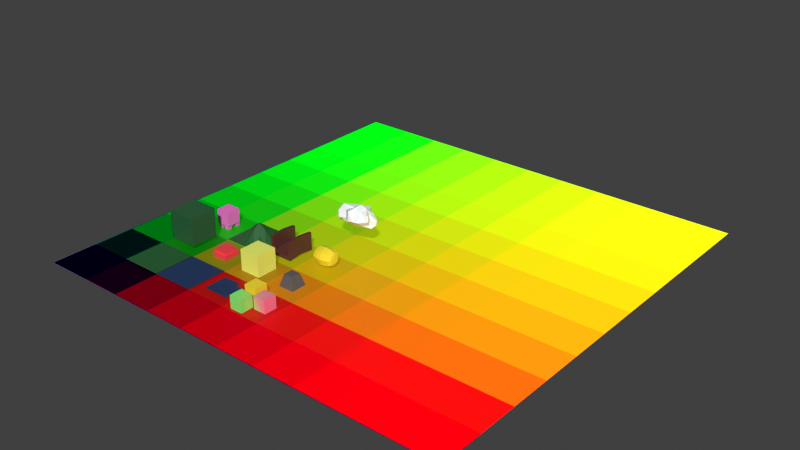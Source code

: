# Source: toxic-assets.blend  (saved by Blender 2.82.7; exported with 4.5.12 LTS)
import bpy
from mathutils import Matrix  # noqa: F401  (used for matrix-valued properties, if any)

bpy.ops.wm.read_factory_settings(use_empty=True)
scene = bpy.context.scene
scene.name = 'Scene'

# ---- collections
col_main = bpy.data.collections.new('Main'); scene.collection.children.link(col_main)

# ---- materials (node trees are filled in below, after node groups)
mat_material_001 = bpy.data.materials.new('Material.001')
mat_material_001.use_transparent_shadow = False
mat_vertex_color = bpy.data.materials.new('vertex_color')
mat_vertex_color.use_transparent_shadow = False

# ---- material node trees
mat_material_001.use_nodes = True; mat_material_001.node_tree.nodes.clear()
_N = mat_material_001.node_tree.nodes; _L = mat_material_001.node_tree.links
n0 = _N.new('ShaderNodeOutputMaterial'); n0.name = 'Material Output'; n0.location = (300, 300)
n1 = _N.new('ShaderNodeBsdfPrincipled'); n1.name = 'Principled BSDF'; n1.location = (10, 300)
n1.distribution = 'GGX'
n1.subsurface_method = 'BURLEY'
n1.inputs[3].default_value = 1.45
n1.inputs[28].default_value = 1.0
n2 = _N.new('ShaderNodeAttribute'); n2.name = 'Attribute'; n2.location = (-1637, 198)
n3 = _N.new('ShaderNodeObjectInfo'); n3.name = 'Object Info'; n3.location = (-1757, 225)
n4 = _N.new('ShaderNodeMath'); n4.name = 'Math'; n4.location = (-1427, 273)
n4.inputs[2].default_value = 0.0
n5 = _N.new('ShaderNodeNewGeometry'); n5.name = 'Geometry'; n5.location = (-1458, 176)
n6 = _N.new('ShaderNodeMath'); n6.name = 'Math.006'; n6.location = (-461, 229)
n6.operation = 'DIVIDE'
n6.inputs[1].default_value = 10.0
n6.inputs[2].default_value = 0.0
n7 = _N.new('ShaderNodeSeparateXYZ'); n7.name = 'Separate XYZ'; n7.location = (-1269, 162)
n8 = _N.new('ShaderNodeMath'); n8.name = 'Math.008'; n8.location = (-1051, 282)
n8.operation = 'DIVIDE'
n8.inputs[1].default_value = 3.0
n8.inputs[2].default_value = 0.0
n9 = _N.new('ShaderNodeMath'); n9.name = 'Math.003'; n9.location = (-1132, -30)
n9.operation = 'DIVIDE'
n9.inputs[1].default_value = 3.0
n9.inputs[2].default_value = 0.0
n10 = _N.new('ShaderNodeMath'); n10.name = 'Math.001'; n10.location = (-941, -17)
n10.inputs[2].default_value = 0.0
n11 = _N.new('ShaderNodeMath'); n11.name = 'Math.004'; n11.location = (-735, -44)
n11.operation = 'FLOOR'
n11.inputs[1].default_value = 5.0
n11.inputs[2].default_value = 0.0
n12 = _N.new('ShaderNodeMath'); n12.name = 'Math.007'; n12.location = (-732, 199)
n12.operation = 'FLOOR'
n12.inputs[1].default_value = 5.0
n12.inputs[2].default_value = 0.0
n13 = _N.new('ShaderNodeMath'); n13.name = 'Math.002'; n13.location = (-408, 498)
n13.inputs[2].default_value = 0.0
n14 = _N.new('ShaderNodeMath'); n14.name = 'Math.005'; n14.location = (-444, -22)
n14.operation = 'DIVIDE'
n14.inputs[1].default_value = 10.0
n14.inputs[2].default_value = 0.0
n15 = _N.new('ShaderNodeCombineColor'); n15.name = 'Combine RGB'; n15.location = (-204, 241)
n16 = _N.new('ShaderNodeMath'); n16.name = 'Math.009'; n16.location = (-891, 284)
n16.inputs[2].default_value = 0.0
_L.new(n1.outputs[0], n0.inputs[0])
_L.new(n5.outputs[0], n7.inputs[0])
_L.new(n15.outputs[0], n1.inputs[0])
_L.new(n11.outputs[0], n14.inputs[0])
_L.new(n14.outputs[0], n15.inputs[1])
_L.new(n7.outputs[1], n9.inputs[0])
_L.new(n9.outputs[0], n10.inputs[0])
_L.new(n10.outputs[0], n11.inputs[0])
_L.new(n12.outputs[0], n6.inputs[0])
_L.new(n8.outputs[0], n16.inputs[0])
_L.new(n16.outputs[0], n12.inputs[0])
_L.new(n6.outputs[0], n15.inputs[0])
_L.new(n7.outputs[0], n8.inputs[0])
_L.new(n15.outputs[0], n1.inputs[27])
n0.is_active_output = True
mat_vertex_color.use_nodes = True; mat_vertex_color.node_tree.nodes.clear()
_N = mat_vertex_color.node_tree.nodes; _L = mat_vertex_color.node_tree.links
n0 = _N.new('ShaderNodeOutputMaterial'); n0.name = 'Material Output'; n0.location = (300, 300)
n1 = _N.new('ShaderNodeBsdfPrincipled'); n1.name = 'Principled BSDF'; n1.location = (10, 300)
n1.distribution = 'GGX'
n1.subsurface_method = 'BURLEY'
n1.inputs[3].default_value = 1.45
n1.inputs[27].default_value = (0.0, 0.0, 0.0, 1.0)
n1.inputs[28].default_value = 1.0
n2 = _N.new('ShaderNodeVertexColor'); n2.name = 'Vertex Color'; n2.location = (-307, 173)
_L.new(n1.outputs[0], n0.inputs[0])
_L.new(n2.outputs[0], n1.inputs[0])
n0.is_active_output = True

# ---- world
world_world = bpy.data.worlds.new('World'); scene.world = world_world
world_world.use_nodes = True; world_world.node_tree.nodes.clear()
_N = world_world.node_tree.nodes; _L = world_world.node_tree.links
n0 = _N.new('ShaderNodeOutputWorld'); n0.name = 'World Output'; n0.location = (300, 300)
n1 = _N.new('ShaderNodeBackground'); n1.name = 'Background'; n1.location = (10, 300)
n1.inputs[0].default_value = (0.05088, 0.05088, 0.05088, 1.0)
_L.new(n1.outputs[0], n0.inputs[0])
n0.is_active_output = True
world_world.color = (0.05088, 0.05088, 0.05088)
world_world.use_sun_shadow = False
world_world.sun_shadow_jitter_overblur = 0.0

# ---- meshes
me_plane = bpy.data.meshes.new('Plane')
me_plane.from_pydata([(-1.0, -1.0, 0.0), (1.0, -1.0, 0.0), (-1.0, 1.0, 0.0), (1.0, 1.0, 0.0)], [], [(0, 1, 3, 2)])
_uv = me_plane.uv_layers.new(name='UVMap')
_uv.uv.foreach_set('vector', [0.0, 0.0, 1.0, 0.0, 1.0, 1.0, 0.0, 1.0])
me_plane.materials.append(mat_material_001)
me_plane.use_remesh_fix_poles = True
me_plane.use_remesh_preserve_attributes = False
me_plane.use_mirror_vertex_groups = False
me_plane.update()
me_cube = bpy.data.meshes.new('Cube')
me_cube.from_pydata([(0.7591, 0.8103, 0.553), (0.7591, 0.8103, -0.9612), (0.7591, -0.7039, 0.553), (0.7591, -0.7039, -0.9612), (-0.7551, 0.8103, 0.553), (-0.7551, 0.8103, -0.9612), (-0.7551, -0.7039, 0.553), (-0.7551, -0.7039, -0.9612), (0.245, 1.125, 0.02654), (0.245, 1.125, -0.4348), (0.245, 0.6633, 0.02654), (0.245, 0.6633, -0.4348), (-0.2163, 1.125, 0.02654), (-0.2163, 1.125, -0.4348), (-0.2163, 0.6633, 0.02654), (-0.2163, 0.6633, -0.4348)], [], [(0, 4, 6, 2), (3, 2, 6, 7), (7, 6, 4, 5), (5, 1, 3, 7), (1, 0, 2, 3), (5, 4, 0, 1), (8, 12, 14, 10), (11, 10, 14, 15), (15, 14, 12, 13), (13, 9, 11, 15), (9, 8, 10, 11), (13, 12, 8, 9)])
_uv = me_cube.uv_layers.new(name='UVMap')
_uv.uv.foreach_set('vector', [0.625, 0.5, 0.875, 0.5, 0.875, 0.75, 0.625, 0.75, 0.375, 0.75, 0.625, 0.75, 0.625, 1.0, 0.375, 1.0, 0.375, 0.0, 0.625, 0.0, 0.625, 0.25, 0.375, 0.25, 0.125, 0.5, 0.375, 0.5, 0.375, 0.75, 0.125, 0.75, 0.375, 0.5, 0.625, 0.5, 0.625, 0.75, 0.375, 0.75, 0.375, 0.25, 0.625, 0.25, 0.625, 0.5, 0.375, 0.5, 0.625, 0.5, 0.875, 0.5, 0.875, 0.75, 0.625, 0.75, 0.375, 0.75, 0.625, 0.75, 0.625, 1.0, 0.375, 1.0, 0.375, 0.0, 0.625, 0.0, 0.625, 0.25, 0.375, 0.25, 0.125, 0.5, 0.375, 0.5, 0.375, 0.75, 0.125, 0.75, 0.375, 0.5, 0.625, 0.5, 0.625, 0.75, 0.375, 0.75, 0.375, 0.25, 0.625, 0.25, 0.625, 0.5, 0.375, 0.5])
_ca = me_cube.color_attributes.new('Col', 'BYTE_COLOR', 'CORNER')
_ca.data.foreach_set('color', [0.9131, 1.0, 0.1683, 1.0, 0.9131, 1.0, 0.1683, 1.0, 0.9131, 1.0, 0.1683, 1.0, 0.9131, 1.0, 0.1683, 1.0, 0.9131, 1.0, 0.1683, 1.0, 0.9131, 1.0, 0.1683, 1.0, 0.9131, 1.0, 0.1683, 1.0, 0.9131, 1.0, 0.1683, 1.0, 0.9131, 1.0, 0.1683, 1.0, 0.9131, 1.0, 0.1683, 1.0, 0.9131, 1.0, 0.1683, 1.0, 0.9131, 1.0, 0.1683, 1.0, 0.9131, 1.0, 0.1683, 1.0, 0.9131, 1.0, 0.1683, 1.0, 0.9131, 1.0, 0.1683, 1.0, 0.9131, 1.0, 0.1683, 1.0, 0.9131, 1.0, 0.1683, 1.0, 0.9131, 1.0, 0.1683, 1.0, 0.9131, 1.0, 0.1683, 1.0, 0.9131, 1.0, 0.1683, 1.0, 0.9131, 1.0, 0.1683, 1.0, 0.9131, 1.0, 0.1683, 1.0, 0.9131, 1.0, 0.1683, 1.0, 0.9131, 1.0, 0.1683, 1.0, 0.9131, 1.0, 0.1683, 1.0, 0.9131, 1.0, 0.1683, 1.0, 0.9131, 1.0, 0.1683, 1.0, 0.9131, 1.0, 0.1683, 1.0, 0.9131, 1.0, 0.1683, 1.0, 0.9131, 1.0, 0.1683, 1.0, 0.9131, 1.0, 0.1683, 1.0, 0.9131, 1.0, 0.1683, 1.0, 0.9131, 1.0, 0.1683, 1.0, 0.9131, 1.0, 0.1683, 1.0, 0.9131, 1.0, 0.1683, 1.0, 0.9131, 1.0, 0.1683, 1.0, 0.9131, 1.0, 0.1683, 1.0, 0.9131, 1.0, 0.1683, 1.0, 0.9131, 1.0, 0.1683, 1.0, 0.9131, 1.0, 0.1683, 1.0, 0.9131, 1.0, 0.1683, 1.0, 0.9131, 1.0, 0.1683, 1.0, 0.9131, 1.0, 0.1683, 1.0, 0.9131, 1.0, 0.1683, 1.0, 0.9131, 1.0, 0.1683, 1.0, 0.9131, 1.0, 0.1683, 1.0, 0.9131, 1.0, 0.1683, 1.0, 0.9131, 1.0, 0.1683, 1.0])
me_cube.materials.append(mat_vertex_color)
me_cube.use_remesh_preserve_volume = False
me_cube.use_remesh_preserve_attributes = False
me_cube.use_mirror_vertex_groups = False
me_cube.update()
me_cube_001 = bpy.data.meshes.new('Cube.001')
me_cube_001.from_pydata([(0.3374, 0.3374, -0.1335), (0.5709, 0.5709, -0.977), (0.3374, -0.3374, -0.1335), (0.5709, -0.5709, -0.977), (-0.3374, 0.3374, -0.1335), (-0.5709, 0.5709, -0.977), (-0.3374, -0.3374, -0.1335), (-0.5709, -0.5709, -0.977)], [], [(0, 4, 6, 2), (3, 2, 6, 7), (7, 6, 4, 5), (5, 1, 3, 7), (1, 0, 2, 3), (5, 4, 0, 1)])
_uv = me_cube_001.uv_layers.new(name='UVMap')
_uv.uv.foreach_set('vector', [0.625, 0.5, 0.875, 0.5, 0.875, 0.75, 0.625, 0.75, 0.375, 0.75, 0.625, 0.75, 0.625, 1.0, 0.375, 1.0, 0.375, 0.0, 0.625, 0.0, 0.625, 0.25, 0.375, 0.25, 0.125, 0.5, 0.375, 0.5, 0.375, 0.75, 0.125, 0.75, 0.375, 0.5, 0.625, 0.5, 0.625, 0.75, 0.375, 0.75, 0.375, 0.25, 0.625, 0.25, 0.625, 0.5, 0.375, 0.5])
_ca = me_cube_001.color_attributes.new('Col', 'BYTE_COLOR', 'CORNER')
_ca.data.foreach_set('color', [0.117, 0.1144, 0.1195, 1.0, 0.117, 0.1144, 0.1195, 1.0, 0.117, 0.1144, 0.1195, 1.0, 0.117, 0.1144, 0.1195, 1.0, 0.117, 0.1144, 0.1195, 1.0, 0.117, 0.1144, 0.1195, 1.0, 0.117, 0.1144, 0.1195, 1.0, 0.117, 0.1144, 0.1195, 1.0, 0.117, 0.1144, 0.1195, 1.0, 0.117, 0.1144, 0.1195, 1.0, 0.117, 0.1144, 0.1195, 1.0, 0.117, 0.1144, 0.1195, 1.0, 0.117, 0.1144, 0.1195, 1.0, 0.117, 0.1144, 0.1195, 1.0, 0.117, 0.1144, 0.1195, 1.0, 0.117, 0.1144, 0.1195, 1.0, 0.117, 0.1144, 0.1195, 1.0, 0.117, 0.1144, 0.1195, 1.0, 0.117, 0.1144, 0.1195, 1.0, 0.117, 0.1144, 0.1195, 1.0, 0.117, 0.1144, 0.1195, 1.0, 0.117, 0.1144, 0.1195, 1.0, 0.117, 0.1144, 0.1195, 1.0, 0.117, 0.1144, 0.1195, 1.0])
me_cube_001.materials.append(mat_vertex_color)
me_cube_001.use_remesh_preserve_volume = False
me_cube_001.use_remesh_preserve_attributes = False
me_cube_001.use_mirror_vertex_groups = False
me_cube_001.update()
me_cube_002 = bpy.data.meshes.new('Cube.002')
me_cube_002.from_pydata([(1.0, 1.011, -0.5808), (1.0, -0.9891, -0.5808), (1.0, 1.011, 1.419), (1.0, -0.9891, 1.419), (-1.0, 1.011, -0.5808), (-1.0, -0.9891, -0.5808), (-1.0, 1.011, 1.419), (-1.0, -0.9891, 1.419), (0.321, 0.3156, -0.996), (0.321, -0.2938, -0.996), (0.321, 0.3156, -0.3867), (0.321, -0.2938, -0.3867), (-0.2884, 0.3156, -0.996), (-0.2884, -0.2938, -0.996), (-0.2884, 0.3156, -0.3867), (-0.2884, -0.2938, -0.3867)], [], [(0, 4, 6, 2), (3, 2, 6, 7), (7, 6, 4, 5), (5, 1, 3, 7), (1, 0, 2, 3), (5, 4, 0, 1), (8, 12, 14, 10), (11, 10, 14, 15), (15, 14, 12, 13), (13, 9, 11, 15), (9, 8, 10, 11), (13, 12, 8, 9)])
_uv = me_cube_002.uv_layers.new(name='UVMap')
_uv.uv.foreach_set('vector', [0.625, 0.5, 0.875, 0.5, 0.875, 0.75, 0.625, 0.75, 0.375, 0.75, 0.625, 0.75, 0.625, 1.0, 0.375, 1.0, 0.375, 0.0, 0.625, 0.0, 0.625, 0.25, 0.375, 0.25, 0.125, 0.5, 0.375, 0.5, 0.375, 0.75, 0.125, 0.75, 0.375, 0.5, 0.625, 0.5, 0.625, 0.75, 0.375, 0.75, 0.375, 0.25, 0.625, 0.25, 0.625, 0.5, 0.375, 0.5, 0.625, 0.5, 0.875, 0.5, 0.875, 0.75, 0.625, 0.75, 0.375, 0.75, 0.625, 0.75, 0.625, 1.0, 0.375, 1.0, 0.375, 0.0, 0.625, 0.0, 0.625, 0.25, 0.375, 0.25, 0.125, 0.5, 0.375, 0.5, 0.375, 0.75, 0.125, 0.75, 0.375, 0.5, 0.625, 0.5, 0.625, 0.75, 0.375, 0.75, 0.375, 0.25, 0.625, 0.25, 0.625, 0.5, 0.375, 0.5])
_ca = me_cube_002.color_attributes.new('Col', 'BYTE_COLOR', 'CORNER')
_ca.data.foreach_set('color', [0.02624, 0.1195, 0.04231, 1.0, 0.02624, 0.1195, 0.04231, 1.0, 0.02624, 0.1195, 0.04231, 1.0, 0.02624, 0.1195, 0.04231, 1.0, 0.02624, 0.1195, 0.04231, 1.0, 0.02624, 0.1195, 0.04231, 1.0, 0.02624, 0.1195, 0.04231, 1.0, 0.02624, 0.1195, 0.04231, 1.0, 0.02624, 0.1195, 0.04231, 1.0, 0.02624, 0.1195, 0.04231, 1.0, 0.02624, 0.1195, 0.04231, 1.0, 0.02624, 0.1195, 0.04231, 1.0, 0.02624, 0.1195, 0.04231, 1.0, 0.02624, 0.1195, 0.04231, 1.0, 0.02624, 0.1195, 0.04231, 1.0, 0.02624, 0.1195, 0.04231, 1.0, 0.02624, 0.1195, 0.04231, 1.0, 0.02624, 0.1195, 0.04231, 1.0, 0.02624, 0.1195, 0.04231, 1.0, 0.02624, 0.1195, 0.04231, 1.0, 0.02624, 0.1195, 0.04231, 1.0, 0.02624, 0.1195, 0.04231, 1.0, 0.02624, 0.1195, 0.04231, 1.0, 0.02624, 0.1195, 0.04231, 1.0, 0.1195, 0.02122, 0.01444, 1.0, 0.1195, 0.02122, 0.01444, 1.0, 0.02624, 0.1195, 0.04231, 1.0, 0.02624, 0.1195, 0.04231, 1.0, 0.02624, 0.1195, 0.04231, 1.0, 0.02624, 0.1195, 0.04231, 1.0, 0.02624, 0.1195, 0.04231, 1.0, 0.02624, 0.1195, 0.04231, 1.0, 0.02624, 0.1195, 0.04231, 1.0, 0.02624, 0.1195, 0.04231, 1.0, 0.1195, 0.02122, 0.01444, 1.0, 0.1195, 0.02122, 0.01444, 1.0, 0.1195, 0.02122, 0.01444, 1.0, 0.1195, 0.02122, 0.01444, 1.0, 0.02624, 0.1195, 0.04231, 1.0, 0.02624, 0.1195, 0.04231, 1.0, 0.1195, 0.02122, 0.01444, 1.0, 0.1195, 0.02122, 0.01444, 1.0, 0.02624, 0.1195, 0.04231, 1.0, 0.02624, 0.1195, 0.04231, 1.0, 0.1195, 0.02122, 0.01444, 1.0, 0.1195, 0.02122, 0.01444, 1.0, 0.1195, 0.02122, 0.01444, 1.0, 0.1195, 0.02122, 0.01444, 1.0])
me_cube_002.materials.append(mat_vertex_color)
me_cube_002.use_remesh_preserve_volume = False
me_cube_002.use_remesh_preserve_attributes = False
me_cube_002.use_mirror_vertex_groups = False
me_cube_002.update()
me_cube_003 = bpy.data.meshes.new('Cube.003')
me_cube_003.from_pydata([(0.5725, 0.5725, -0.605), (0.5725, 0.5725, -0.9927), (0.5725, -0.5725, -0.605), (0.5725, -0.5725, -0.9927), (-0.5725, 0.5725, -0.605), (-0.5725, 0.5725, -0.9927), (-0.5725, -0.5725, -0.605), (-0.5725, -0.5725, -0.9927), (-0.4929, -0.4929, -0.7507), (-0.4929, -0.4929, -0.4169), (-0.4929, 0.4929, -0.7507), (-0.4929, 0.4929, -0.4169), (0.4929, -0.4929, -0.7507), (0.4929, -0.4929, -0.4169), (0.4929, 0.4929, -0.7507), (0.4929, 0.4929, -0.4169)], [], [(0, 4, 6, 2), (3, 2, 6, 7), (7, 6, 4, 5), (5, 1, 3, 7), (1, 0, 2, 3), (5, 4, 0, 1), (10, 14, 12, 8), (12, 13, 9, 8), (15, 11, 9, 13), (8, 9, 11, 10), (14, 15, 13, 12), (10, 11, 15, 14)])
_uv = me_cube_003.uv_layers.new(name='UVMap')
_uv.uv.foreach_set('vector', [0.625, 0.5, 0.875, 0.5, 0.875, 0.75, 0.625, 0.75, 0.375, 0.75, 0.625, 0.75, 0.625, 1.0, 0.375, 1.0, 0.375, 0.0, 0.625, 0.0, 0.625, 0.25, 0.375, 0.25, 0.125, 0.5, 0.375, 0.5, 0.375, 0.75, 0.125, 0.75, 0.375, 0.5, 0.625, 0.5, 0.625, 0.75, 0.375, 0.75, 0.375, 0.25, 0.625, 0.25, 0.625, 0.5, 0.375, 0.5, 0.125, 0.5, 0.375, 0.5, 0.375, 0.75, 0.125, 0.75, 0.375, 0.75, 0.625, 0.75, 0.625, 1.0, 0.375, 1.0, 0.625, 0.5, 0.875, 0.5, 0.875, 0.75, 0.625, 0.75, 0.375, 0.0, 0.625, 0.0, 0.625, 0.25, 0.375, 0.25, 0.375, 0.5, 0.625, 0.5, 0.625, 0.75, 0.375, 0.75, 0.375, 0.25, 0.625, 0.25, 0.625, 0.5, 0.375, 0.5])
_ca = me_cube_003.color_attributes.new('Col', 'BYTE_COLOR', 'CORNER')
_ca.data.foreach_set('color', [0.9734, 0.06125, 0.08022, 1.0, 0.9734, 0.06125, 0.08022, 1.0, 0.9734, 0.06125, 0.08022, 1.0, 0.9734, 0.06125, 0.08022, 1.0, 0.9734, 0.06125, 0.08022, 1.0, 0.9734, 0.06125, 0.08022, 1.0, 0.9734, 0.06125, 0.08022, 1.0, 0.9734, 0.06125, 0.08022, 1.0, 0.9734, 0.06125, 0.08022, 1.0, 0.9734, 0.06125, 0.08022, 1.0, 0.9734, 0.06125, 0.08022, 1.0, 0.9734, 0.06125, 0.08022, 1.0, 0.9734, 0.06125, 0.08022, 1.0, 0.9734, 0.06125, 0.08022, 1.0, 0.9734, 0.06125, 0.08022, 1.0, 0.9734, 0.06125, 0.08022, 1.0, 0.9734, 0.06125, 0.08022, 1.0, 0.9734, 0.06125, 0.08022, 1.0, 0.9734, 0.06125, 0.08022, 1.0, 0.9734, 0.06125, 0.08022, 1.0, 0.9734, 0.06125, 0.08022, 1.0, 0.9734, 0.06125, 0.08022, 1.0, 0.9734, 0.06125, 0.08022, 1.0, 0.9734, 0.06125, 0.08022, 1.0, 0.9734, 0.06125, 0.08022, 1.0, 0.9734, 0.06125, 0.08022, 1.0, 0.9734, 0.06125, 0.08022, 1.0, 0.9734, 0.06125, 0.08022, 1.0, 0.9734, 0.06125, 0.08022, 1.0, 0.9734, 0.06125, 0.08022, 1.0, 0.9734, 0.06125, 0.08022, 1.0, 0.9734, 0.06125, 0.08022, 1.0, 0.9734, 0.06125, 0.08022, 1.0, 0.9734, 0.06125, 0.08022, 1.0, 0.9734, 0.06125, 0.08022, 1.0, 0.9734, 0.06125, 0.08022, 1.0, 0.9734, 0.06125, 0.08022, 1.0, 0.9734, 0.06125, 0.08022, 1.0, 0.9734, 0.06125, 0.08022, 1.0, 0.9734, 0.06125, 0.08022, 1.0, 0.9734, 0.06125, 0.08022, 1.0, 0.9734, 0.06125, 0.08022, 1.0, 0.9734, 0.06125, 0.08022, 1.0, 0.9734, 0.06125, 0.08022, 1.0, 0.9734, 0.06125, 0.08022, 1.0, 0.9734, 0.06125, 0.08022, 1.0, 0.9734, 0.06125, 0.08022, 1.0, 0.9734, 0.06125, 0.08022, 1.0])
me_cube_003.materials.append(mat_vertex_color)
me_cube_003.use_remesh_preserve_volume = False
me_cube_003.use_remesh_preserve_attributes = False
me_cube_003.use_mirror_vertex_groups = False
me_cube_003.update()
me_cube_004 = bpy.data.meshes.new('Cube.004')
me_cube_004.from_pydata([(0.516, 0.5264, 0.3098), (0.516, 0.5264, -0.7132), (0.516, -0.4966, 0.3098), (0.516, -0.4966, -0.7132), (-0.507, 0.5264, 0.3098), (-0.507, 0.5264, -0.7132), (-0.507, -0.4966, 0.3098), (-0.507, -0.4966, -0.7132), (-0.419, 0.2192, -0.9741), (-0.419, 0.2192, -0.685), (-0.419, 0.5082, -0.9741), (-0.419, 0.5082, -0.685), (-0.13, 0.2192, -0.9741), (-0.13, 0.2192, -0.685), (-0.13, 0.5082, -0.9741), (-0.13, 0.5082, -0.685), (-0.419, -0.4924, -0.9811), (-0.419, -0.4924, -0.692), (-0.419, -0.2033, -0.9811), (-0.419, -0.2033, -0.692), (-0.13, -0.4924, -0.9811), (-0.13, -0.4924, -0.692), (-0.13, -0.2033, -0.9811), (-0.13, -0.2033, -0.692), (0.167, 0.2262, -0.9741), (0.167, 0.2262, -0.685), (0.167, 0.5152, -0.9741), (0.167, 0.5152, -0.685), (0.456, 0.2262, -0.9741), (0.456, 0.2262, -0.685), (0.456, 0.5152, -0.9741), (0.456, 0.5152, -0.685), (0.167, -0.4854, -0.9811), (0.167, -0.4854, -0.692), (0.167, -0.1963, -0.9811), (0.167, -0.1963, -0.692), (0.456, -0.4854, -0.9811), (0.456, -0.4854, -0.692), (0.456, -0.1963, -0.9811), (0.456, -0.1963, -0.692), (-0.1191, 0.4564, -0.5039), (-0.1191, 0.4564, -0.2148), (-0.1191, 0.7454, -0.5039), (-0.1191, 0.7454, -0.2148), (0.17, 0.4564, -0.5039), (0.17, 0.4564, -0.2148), (0.17, 0.7454, -0.5039), (0.17, 0.7454, -0.2148)], [], [(0, 4, 6, 2), (3, 2, 6, 7), (7, 6, 4, 5), (5, 1, 3, 7), (1, 0, 2, 3), (5, 4, 0, 1), (10, 14, 12, 8), (12, 13, 9, 8), (15, 11, 9, 13), (8, 9, 11, 10), (14, 15, 13, 12), (10, 11, 15, 14), (18, 22, 20, 16), (20, 21, 17, 16), (23, 19, 17, 21), (16, 17, 19, 18), (22, 23, 21, 20), (18, 19, 23, 22), (26, 30, 28, 24), (28, 29, 25, 24), (31, 27, 25, 29), (24, 25, 27, 26), (30, 31, 29, 28), (26, 27, 31, 30), (34, 38, 36, 32), (36, 37, 33, 32), (39, 35, 33, 37), (32, 33, 35, 34), (38, 39, 37, 36), (34, 35, 39, 38), (42, 46, 44, 40), (44, 45, 41, 40), (47, 43, 41, 45), (40, 41, 43, 42), (46, 47, 45, 44), (42, 43, 47, 46)])
_uv = me_cube_004.uv_layers.new(name='UVMap')
_uv.uv.foreach_set('vector', [0.625, 0.5, 0.875, 0.5, 0.875, 0.75, 0.625, 0.75, 0.375, 0.75, 0.625, 0.75, 0.625, 1.0, 0.375, 1.0, 0.375, 0.0, 0.625, 0.0, 0.625, 0.25, 0.375, 0.25, 0.125, 0.5, 0.375, 0.5, 0.375, 0.75, 0.125, 0.75, 0.375, 0.5, 0.625, 0.5, 0.625, 0.75, 0.375, 0.75, 0.375, 0.25, 0.625, 0.25, 0.625, 0.5, 0.375, 0.5, 0.125, 0.5, 0.375, 0.5, 0.375, 0.75, 0.125, 0.75, 0.375, 0.75, 0.625, 0.75, 0.625, 1.0, 0.375, 1.0, 0.625, 0.5, 0.875, 0.5, 0.875, 0.75, 0.625, 0.75, 0.375, 0.0, 0.625, 0.0, 0.625, 0.25, 0.375, 0.25, 0.375, 0.5, 0.625, 0.5, 0.625, 0.75, 0.375, 0.75, 0.375, 0.25, 0.625, 0.25, 0.625, 0.5, 0.375, 0.5, 0.125, 0.5, 0.375, 0.5, 0.375, 0.75, 0.125, 0.75, 0.375, 0.75, 0.625, 0.75, 0.625, 1.0, 0.375, 1.0, 0.625, 0.5, 0.875, 0.5, 0.875, 0.75, 0.625, 0.75, 0.375, 0.0, 0.625, 0.0, 0.625, 0.25, 0.375, 0.25, 0.375, 0.5, 0.625, 0.5, 0.625, 0.75, 0.375, 0.75, 0.375, 0.25, 0.625, 0.25, 0.625, 0.5, 0.375, 0.5, 0.125, 0.5, 0.375, 0.5, 0.375, 0.75, 0.125, 0.75, 0.375, 0.75, 0.625, 0.75, 0.625, 1.0, 0.375, 1.0, 0.625, 0.5, 0.875, 0.5, 0.875, 0.75, 0.625, 0.75, 0.375, 0.0, 0.625, 0.0, 0.625, 0.25, 0.375, 0.25, 0.375, 0.5, 0.625, 0.5, 0.625, 0.75, 0.375, 0.75, 0.375, 0.25, 0.625, 0.25, 0.625, 0.5, 0.375, 0.5, 0.125, 0.5, 0.375, 0.5, 0.375, 0.75, 0.125, 0.75, 0.375, 0.75, 0.625, 0.75, 0.625, 1.0, 0.375, 1.0, 0.625, 0.5, 0.875, 0.5, 0.875, 0.75, 0.625, 0.75, 0.375, 0.0, 0.625, 0.0, 0.625, 0.25, 0.375, 0.25, 0.375, 0.5, 0.625, 0.5, 0.625, 0.75, 0.375, 0.75, 0.375, 0.25, 0.625, 0.25, 0.625, 0.5, 0.375, 0.5, 0.125, 0.5, 0.375, 0.5, 0.375, 0.75, 0.125, 0.75, 0.375, 0.75, 0.625, 0.75, 0.625, 1.0, 0.375, 1.0, 0.625, 0.5, 0.875, 0.5, 0.875, 0.75, 0.625, 0.75, 0.375, 0.0, 0.625, 0.0, 0.625, 0.25, 0.375, 0.25, 0.375, 0.5, 0.625, 0.5, 0.625, 0.75, 0.375, 0.75, 0.375, 0.25, 0.625, 0.25, 0.625, 0.5, 0.375, 0.5])
_ca = me_cube_004.color_attributes.new('Col', 'BYTE_COLOR', 'CORNER')
_ca.data.foreach_set('color', [0.9734, 0.2016, 0.6654, 1.0, 0.9734, 0.2016, 0.6654, 1.0, 0.9734, 0.2016, 0.6654, 1.0, 0.9734, 0.2016, 0.6654, 1.0, 0.9734, 0.2016, 0.6654, 1.0, 0.9734, 0.2016, 0.6654, 1.0, 0.9734, 0.2016, 0.6654, 1.0, 0.9734, 0.2016, 0.6654, 1.0, 0.9734, 0.2016, 0.6654, 1.0, 0.9734, 0.2016, 0.6654, 1.0, 0.9734, 0.2016, 0.6654, 1.0, 0.9734, 0.2016, 0.6654, 1.0, 0.9734, 0.2016, 0.6654, 1.0, 0.9734, 0.2016, 0.6654, 1.0, 0.9734, 0.2016, 0.6654, 1.0, 0.9734, 0.2016, 0.6654, 1.0, 0.9734, 0.2016, 0.6654, 1.0, 0.9734, 0.2016, 0.6654, 1.0, 0.9734, 0.2016, 0.6654, 1.0, 0.9734, 0.2016, 0.6654, 1.0, 0.9734, 0.2016, 0.6654, 1.0, 0.9734, 0.2016, 0.6654, 1.0, 0.9734, 0.2016, 0.6654, 1.0, 0.9734, 0.2016, 0.6654, 1.0, 0.9734, 0.2016, 0.6654, 1.0, 0.9734, 0.2016, 0.6654, 1.0, 0.9734, 0.2016, 0.6654, 1.0, 0.9734, 0.2016, 0.6654, 1.0, 0.9734, 0.2016, 0.6654, 1.0, 0.9734, 0.2016, 0.6654, 1.0, 0.9734, 0.2016, 0.6654, 1.0, 0.9734, 0.2016, 0.6654, 1.0, 0.9734, 0.2016, 0.6654, 1.0, 0.9734, 0.2016, 0.6654, 1.0, 0.9734, 0.2016, 0.6654, 1.0, 0.9734, 0.2016, 0.6654, 1.0, 0.9734, 0.2016, 0.6654, 1.0, 0.9734, 0.2016, 0.6654, 1.0, 0.9734, 0.2016, 0.6654, 1.0, 0.9734, 0.2016, 0.6654, 1.0, 0.9734, 0.2016, 0.6654, 1.0, 0.9734, 0.2016, 0.6654, 1.0, 0.9734, 0.2016, 0.6654, 1.0, 0.9734, 0.2016, 0.6654, 1.0, 0.9734, 0.2016, 0.6654, 1.0, 0.9734, 0.2016, 0.6654, 1.0, 0.9734, 0.2016, 0.6654, 1.0, 0.9734, 0.2016, 0.6654, 1.0, 0.9734, 0.2016, 0.6654, 1.0, 0.9734, 0.2016, 0.6654, 1.0, 0.9734, 0.2016, 0.6654, 1.0, 0.9734, 0.2016, 0.6654, 1.0, 0.9734, 0.2016, 0.6654, 1.0, 0.9734, 0.2016, 0.6654, 1.0, 0.9734, 0.2016, 0.6654, 1.0, 0.9734, 0.2016, 0.6654, 1.0, 0.9734, 0.2016, 0.6654, 1.0, 0.9734, 0.2016, 0.6654, 1.0, 0.9734, 0.2016, 0.6654, 1.0, 0.9734, 0.2016, 0.6654, 1.0, 0.9734, 0.2016, 0.6654, 1.0, 0.9734, 0.2016, 0.6654, 1.0, 0.9734, 0.2016, 0.6654, 1.0, 0.9734, 0.2016, 0.6654, 1.0, 0.9734, 0.2016, 0.6654, 1.0, 0.9734, 0.2016, 0.6654, 1.0, 0.9734, 0.2016, 0.6654, 1.0, 0.9734, 0.2016, 0.6654, 1.0, 0.9734, 0.2016, 0.6654, 1.0, 0.9734, 0.2016, 0.6654, 1.0, 0.9734, 0.2016, 0.6654, 1.0, 0.9734, 0.2016, 0.6654, 1.0, 0.9734, 0.2016, 0.6654, 1.0, 0.9734, 0.2016, 0.6654, 1.0, 0.9734, 0.2016, 0.6654, 1.0, 0.9734, 0.2016, 0.6654, 1.0, 0.9734, 0.2016, 0.6654, 1.0, 0.9734, 0.2016, 0.6654, 1.0, 0.9734, 0.2016, 0.6654, 1.0, 0.9734, 0.2016, 0.6654, 1.0, 0.9734, 0.2016, 0.6654, 1.0, 0.9734, 0.2016, 0.6654, 1.0, 0.9734, 0.2016, 0.6654, 1.0, 0.9734, 0.2016, 0.6654, 1.0, 0.9734, 0.2016, 0.6654, 1.0, 0.9734, 0.2016, 0.6654, 1.0, 0.9734, 0.2016, 0.6654, 1.0, 0.9734, 0.2016, 0.6654, 1.0, 0.9734, 0.2016, 0.6654, 1.0, 0.9734, 0.2016, 0.6654, 1.0, 0.9734, 0.2016, 0.6654, 1.0, 0.9734, 0.2016, 0.6654, 1.0, 0.9734, 0.2016, 0.6654, 1.0, 0.9734, 0.2016, 0.6654, 1.0, 0.9734, 0.2016, 0.6654, 1.0, 0.9734, 0.2016, 0.6654, 1.0, 0.9734, 0.2016, 0.6654, 1.0, 0.9734, 0.2016, 0.6654, 1.0, 0.9734, 0.2016, 0.6654, 1.0, 0.9734, 0.2016, 0.6654, 1.0, 0.9734, 0.2016, 0.6654, 1.0, 0.9734, 0.2016, 0.6654, 1.0, 0.9734, 0.2016, 0.6654, 1.0, 0.9734, 0.2016, 0.6654, 1.0, 0.9734, 0.2016, 0.6654, 1.0, 0.9734, 0.2016, 0.6654, 1.0, 0.9734, 0.2016, 0.6654, 1.0, 0.9734, 0.2016, 0.6654, 1.0, 0.9734, 0.2016, 0.6654, 1.0, 0.9734, 0.2016, 0.6654, 1.0, 0.9734, 0.2016, 0.6654, 1.0, 0.9734, 0.2016, 0.6654, 1.0, 0.9734, 0.2016, 0.6654, 1.0, 0.9734, 0.2016, 0.6654, 1.0, 0.9734, 0.2016, 0.6654, 1.0, 0.9734, 0.2016, 0.6654, 1.0, 0.9734, 0.2016, 0.6654, 1.0, 0.9734, 0.2016, 0.6654, 1.0, 0.9734, 0.2016, 0.6654, 1.0, 0.9734, 0.2016, 0.6654, 1.0, 0.9734, 0.2016, 0.6654, 1.0, 0.9734, 0.2016, 0.6654, 1.0, 0.9734, 0.2016, 0.6654, 1.0, 0.9734, 0.2016, 0.6654, 1.0, 0.9734, 0.2016, 0.6654, 1.0, 0.9734, 0.2016, 0.6654, 1.0, 0.9734, 0.2016, 0.6654, 1.0, 0.9734, 0.2016, 0.6654, 1.0, 0.9734, 0.2016, 0.6654, 1.0, 0.9734, 0.2016, 0.6654, 1.0, 0.9734, 0.2016, 0.6654, 1.0, 0.9734, 0.2016, 0.6654, 1.0, 0.9734, 0.2016, 0.6654, 1.0, 0.9734, 0.2016, 0.6654, 1.0, 0.9734, 0.2016, 0.6654, 1.0, 0.9734, 0.2016, 0.6654, 1.0, 0.9734, 0.2016, 0.6654, 1.0, 0.9734, 0.2016, 0.6654, 1.0, 0.9734, 0.2016, 0.6654, 1.0, 0.9734, 0.2016, 0.6654, 1.0, 0.9734, 0.2016, 0.6654, 1.0, 0.9734, 0.2016, 0.6654, 1.0, 0.9734, 0.2016, 0.6654, 1.0, 0.9734, 0.2016, 0.6654, 1.0])
me_cube_004.materials.append(mat_vertex_color)
me_cube_004.use_remesh_preserve_volume = False
me_cube_004.use_remesh_preserve_attributes = False
me_cube_004.use_mirror_vertex_groups = False
me_cube_004.update()
me_cube_005 = bpy.data.meshes.new('Cube.005')
me_cube_005.from_pydata([(0.6337, 1.0, -0.6477), (0.6337, 1.0, -0.9061), (0.6337, -1.0, -0.6477), (0.6337, -1.0, -0.9061), (-0.6337, 1.0, -0.6477), (-0.6337, 1.0, -0.9061), (-0.6337, -1.0, -0.6477), (-0.6337, -1.0, -0.9061), (0.6337, 0.0, -0.7957), (-0.6337, 0.0, -0.5373), (0.6337, 0.0, -0.5373), (-0.6337, 0.0, -0.7957), (0.8242, 1.0, -0.6477), (0.8242, 1.0, -0.9061), (0.8242, -1.0, -0.6477), (0.8242, -1.0, -0.9061), (0.8242, 0.0, -0.5373), (0.8242, 0.0, -0.7957), (-0.8379, 0.0, -0.7957), (-0.8379, -1.0, -0.9061), (-0.8379, -1.0, -0.6477), (-0.8379, 1.0, -0.6477), (-0.8379, 1.0, -0.9061), (-0.8379, 0.0, -0.5373), (0.6337, 0.0, 0.4834), (0.6337, -1.0, 0.3729), (-0.6337, 0.0, 0.4834), (-0.6337, 1.0, 0.3729), (0.6337, 1.0, 0.3729), (-0.6337, -1.0, 0.3729), (0.8242, 0.0, 0.4834), (0.8242, -1.0, 0.3729), (0.8242, 1.0, 0.3729), (-0.8379, 0.0, 0.4834), (-0.8379, 1.0, 0.3729), (-0.8379, -1.0, 0.3729)], [], [(10, 9, 6, 2), (3, 2, 6, 7), (5, 11, 18, 22), (11, 8, 3, 7), (3, 8, 17, 15), (5, 4, 0, 1), (0, 4, 9, 10), (5, 1, 8, 11), (2, 14, 31, 25), (7, 6, 20, 19), (9, 11, 8, 10), (17, 16, 14, 15), (13, 12, 16, 17), (2, 3, 15, 14), (1, 0, 12, 13), (8, 1, 13, 17), (16, 12, 32, 30), (18, 23, 21, 22), (19, 20, 23, 18), (11, 7, 19, 18), (10, 2, 25, 24), (4, 21, 34, 27), (4, 5, 22, 21), (28, 24, 30, 32), (24, 25, 31, 30), (26, 27, 34, 33), (29, 26, 33, 35), (12, 0, 28, 32), (6, 9, 26, 29), (23, 20, 35, 33), (14, 16, 30, 31), (0, 10, 24, 28), (21, 23, 33, 34), (9, 4, 27, 26), (20, 6, 29, 35)])
_uv = me_cube_005.uv_layers.new(name='UVMap')
_uv.uv.foreach_set('vector', [0.625, 0.625, 0.875, 0.625, 0.875, 0.75, 0.625, 0.75, 0.375, 0.75, 0.625, 0.75, 0.625, 1.0, 0.375, 1.0, 0.125, 0.5, 0.125, 0.625, 0.125, 0.625, 0.125, 0.5, 0.125, 0.625, 0.375, 0.625, 0.375, 0.75, 0.125, 0.75, 0.375, 0.75, 0.375, 0.625, 0.375, 0.625, 0.375, 0.75, 0.375, 0.25, 0.625, 0.25, 0.625, 0.5, 0.375, 0.5, 0.625, 0.5, 0.875, 0.5, 0.875, 0.625, 0.625, 0.625, 0.125, 0.5, 0.375, 0.5, 0.375, 0.625, 0.125, 0.625, 0.625, 0.75, 0.625, 0.75, 0.625, 0.75, 0.625, 0.75, 0.375, 1.0, 0.625, 1.0, 0.625, 1.0, 0.375, 1.0, 0.0, 0.0, 0.0, 0.0, 0.0, 0.0, 0.0, 0.0, 0.375, 0.625, 0.625, 0.625, 0.625, 0.75, 0.375, 0.75, 0.375, 0.5, 0.625, 0.5, 0.625, 0.625, 0.375, 0.625, 0.625, 0.75, 0.375, 0.75, 0.375, 0.75, 0.625, 0.75, 0.375, 0.5, 0.625, 0.5, 0.625, 0.5, 0.375, 0.5, 0.375, 0.625, 0.375, 0.5, 0.375, 0.5, 0.375, 0.625, 0.625, 0.625, 0.625, 0.5, 0.625, 0.5, 0.625, 0.625, 0.375, 0.125, 0.625, 0.125, 0.625, 0.25, 0.375, 0.25, 0.375, 0.0, 0.625, 0.0, 0.625, 0.125, 0.375, 0.125, 0.125, 0.625, 0.125, 0.75, 0.125, 0.75, 0.125, 0.625, 0.625, 0.625, 0.625, 0.75, 0.625, 0.75, 0.625, 0.625, 0.625, 0.25, 0.625, 0.25, 0.625, 0.25, 0.625, 0.25, 0.625, 0.25, 0.375, 0.25, 0.375, 0.25, 0.625, 0.25, 0.625, 0.5, 0.625, 0.625, 0.625, 0.625, 0.625, 0.5, 0.625, 0.625, 0.625, 0.75, 0.625, 0.75, 0.625, 0.625, 0.875, 0.625, 0.875, 0.5, 0.875, 0.5, 0.875, 0.625, 0.875, 0.75, 0.875, 0.625, 0.875, 0.625, 0.875, 0.75, 0.625, 0.5, 0.625, 0.5, 0.625, 0.5, 0.625, 0.5, 0.875, 0.75, 0.875, 0.625, 0.875, 0.625, 0.875, 0.75, 0.625, 0.125, 0.625, 0.0, 0.625, 0.0, 0.625, 0.125, 0.625, 0.75, 0.625, 0.625, 0.625, 0.625, 0.625, 0.75, 0.625, 0.5, 0.625, 0.625, 0.625, 0.625, 0.625, 0.5, 0.625, 0.25, 0.625, 0.125, 0.625, 0.125, 0.625, 0.25, 0.875, 0.625, 0.875, 0.5, 0.875, 0.5, 0.875, 0.625, 0.625, 1.0, 0.625, 1.0, 0.625, 1.0, 0.625, 1.0])
_ca = me_cube_005.color_attributes.new('Col', 'BYTE_COLOR', 'CORNER')
_ca.data.foreach_set('color', [0.1119, 0.0319, 0.02624, 1.0, 0.1119, 0.0319, 0.02624, 1.0, 0.1119, 0.0319, 0.02624, 1.0, 0.1119, 0.0319, 0.02624, 1.0, 0.1119, 0.0319, 0.02624, 1.0, 0.1119, 0.0319, 0.02624, 1.0, 0.1119, 0.0319, 0.02624, 1.0, 0.1119, 0.0319, 0.02624, 1.0, 0.1119, 0.0319, 0.02624, 1.0, 0.1119, 0.0319, 0.02624, 1.0, 0.1119, 0.0319, 0.02624, 1.0, 0.1119, 0.0319, 0.02624, 1.0, 0.1119, 0.0319, 0.02624, 1.0, 0.1119, 0.0319, 0.02624, 1.0, 0.1119, 0.0319, 0.02624, 1.0, 0.1119, 0.0319, 0.02624, 1.0, 0.1119, 0.0319, 0.02624, 1.0, 0.1119, 0.0319, 0.02624, 1.0, 0.1119, 0.0319, 0.02624, 1.0, 0.1119, 0.0319, 0.02624, 1.0, 0.1119, 0.0319, 0.02624, 1.0, 0.1119, 0.0319, 0.02624, 1.0, 0.1119, 0.0319, 0.02624, 1.0, 0.1119, 0.0319, 0.02624, 1.0, 0.1119, 0.0319, 0.02624, 1.0, 0.1119, 0.0319, 0.02624, 1.0, 0.1119, 0.0319, 0.02624, 1.0, 0.1119, 0.0319, 0.02624, 1.0, 0.1119, 0.0319, 0.02624, 1.0, 0.1119, 0.0319, 0.02624, 1.0, 0.1119, 0.0319, 0.02624, 1.0, 0.1119, 0.0319, 0.02624, 1.0, 0.1119, 0.0319, 0.02624, 1.0, 0.1119, 0.0319, 0.02624, 1.0, 0.1119, 0.0319, 0.02624, 1.0, 0.1119, 0.0319, 0.02624, 1.0, 0.1119, 0.0319, 0.02624, 1.0, 0.1119, 0.0319, 0.02624, 1.0, 0.1119, 0.0319, 0.02624, 1.0, 0.1119, 0.0319, 0.02624, 1.0, 1.0, 1.0, 1.0, 1.0, 1.0, 1.0, 1.0, 1.0, 1.0, 1.0, 1.0, 1.0, 1.0, 1.0, 1.0, 1.0, 0.1119, 0.0319, 0.02624, 1.0, 0.1119, 0.0319, 0.02624, 1.0, 0.1119, 0.0319, 0.02624, 1.0, 0.1119, 0.0319, 0.02624, 1.0, 0.1119, 0.0319, 0.02624, 1.0, 0.1119, 0.0319, 0.02624, 1.0, 0.1119, 0.0319, 0.02624, 1.0, 0.1119, 0.0319, 0.02624, 1.0, 0.1119, 0.0319, 0.02624, 1.0, 0.1119, 0.0319, 0.02624, 1.0, 0.1119, 0.0319, 0.02624, 1.0, 0.1119, 0.0319, 0.02624, 1.0, 0.1119, 0.0319, 0.02624, 1.0, 0.1119, 0.0319, 0.02624, 1.0, 0.1119, 0.0319, 0.02624, 1.0, 0.1119, 0.0319, 0.02624, 1.0, 0.1119, 0.0319, 0.02624, 1.0, 0.1119, 0.0319, 0.02624, 1.0, 0.1119, 0.0319, 0.02624, 1.0, 0.1119, 0.0319, 0.02624, 1.0, 0.1119, 0.0319, 0.02624, 1.0, 0.1119, 0.0319, 0.02624, 1.0, 0.1119, 0.0319, 0.02624, 1.0, 0.1119, 0.0319, 0.02624, 1.0, 0.1119, 0.0319, 0.02624, 1.0, 0.1119, 0.0319, 0.02624, 1.0, 0.1119, 0.0319, 0.02624, 1.0, 0.1119, 0.0319, 0.02624, 1.0, 0.1119, 0.0319, 0.02624, 1.0, 0.1119, 0.0319, 0.02624, 1.0, 0.1119, 0.0319, 0.02624, 1.0, 0.1119, 0.0319, 0.02624, 1.0, 0.1119, 0.0319, 0.02624, 1.0, 0.1119, 0.0319, 0.02624, 1.0, 0.1119, 0.0319, 0.02624, 1.0, 0.1119, 0.0319, 0.02624, 1.0, 0.1119, 0.0319, 0.02624, 1.0, 0.1119, 0.0319, 0.02624, 1.0, 0.1119, 0.0319, 0.02624, 1.0, 0.1119, 0.0319, 0.02624, 1.0, 0.1119, 0.0319, 0.02624, 1.0, 0.1119, 0.0319, 0.02624, 1.0, 0.1119, 0.0319, 0.02624, 1.0, 0.1119, 0.0319, 0.02624, 1.0, 0.1119, 0.0319, 0.02624, 1.0, 0.1119, 0.0319, 0.02624, 1.0, 0.1119, 0.0319, 0.02624, 1.0, 0.1119, 0.0319, 0.02624, 1.0, 0.1119, 0.0319, 0.02624, 1.0, 0.1119, 0.0319, 0.02624, 1.0, 0.1119, 0.0319, 0.02624, 1.0, 0.1119, 0.0319, 0.02624, 1.0, 0.1119, 0.0319, 0.02624, 1.0, 0.1119, 0.0319, 0.02624, 1.0, 0.1119, 0.0319, 0.02624, 1.0, 0.1119, 0.0319, 0.02624, 1.0, 0.1119, 0.0319, 0.02624, 1.0, 0.1119, 0.0319, 0.02624, 1.0, 0.1119, 0.0319, 0.02624, 1.0, 0.1119, 0.0319, 0.02624, 1.0, 0.1119, 0.0319, 0.02624, 1.0, 0.1119, 0.0319, 0.02624, 1.0, 0.1119, 0.0319, 0.02624, 1.0, 0.1119, 0.0319, 0.02624, 1.0, 0.1119, 0.0319, 0.02624, 1.0, 0.1119, 0.0319, 0.02624, 1.0, 0.1119, 0.0319, 0.02624, 1.0, 0.1119, 0.0319, 0.02624, 1.0, 0.1119, 0.0319, 0.02624, 1.0, 0.1119, 0.0319, 0.02624, 1.0, 0.1119, 0.0319, 0.02624, 1.0, 0.1119, 0.0319, 0.02624, 1.0, 0.1119, 0.0319, 0.02624, 1.0, 0.1119, 0.0319, 0.02624, 1.0, 0.1119, 0.0319, 0.02624, 1.0, 0.1119, 0.0319, 0.02624, 1.0, 0.1119, 0.0319, 0.02624, 1.0, 0.1119, 0.0319, 0.02624, 1.0, 0.1119, 0.0319, 0.02624, 1.0, 0.1119, 0.0319, 0.02624, 1.0, 0.1119, 0.0319, 0.02624, 1.0, 0.1119, 0.0319, 0.02624, 1.0, 0.1119, 0.0319, 0.02624, 1.0, 0.1119, 0.0319, 0.02624, 1.0, 0.1119, 0.0319, 0.02624, 1.0, 0.1119, 0.0319, 0.02624, 1.0, 0.1119, 0.0319, 0.02624, 1.0, 0.1119, 0.0319, 0.02624, 1.0, 0.1119, 0.0319, 0.02624, 1.0, 0.1119, 0.0319, 0.02624, 1.0, 0.1119, 0.0319, 0.02624, 1.0, 0.1119, 0.0319, 0.02624, 1.0, 0.1119, 0.0319, 0.02624, 1.0, 0.1119, 0.0319, 0.02624, 1.0, 0.1119, 0.0319, 0.02624, 1.0, 0.1119, 0.0319, 0.02624, 1.0])
me_cube_005.materials.append(mat_vertex_color)
me_cube_005.use_remesh_preserve_volume = False
me_cube_005.use_remesh_preserve_attributes = False
me_cube_005.use_mirror_vertex_groups = False
me_cube_005.update()
me_cube_006 = bpy.data.meshes.new('Cube.006')
me_cube_006.from_pydata([(1.495, 1.495, 0.05845), (1.495, -1.495, 0.05845), (-1.495, 1.495, 0.05845), (-1.495, -1.495, 0.05845)], [], [(2, 0, 1, 3)])
_uv = me_cube_006.uv_layers.new(name='UVMap')
_uv.uv.foreach_set('vector', [0.125, 0.5, 0.375, 0.5, 0.375, 0.75, 0.125, 0.75])
_ca = me_cube_006.color_attributes.new('Col', 'BYTE_COLOR', 'CORNER')
_ca.data.foreach_set('color', [0.02029, 0.1195, 0.0331, 1.0, 0.02029, 0.1195, 0.0331, 1.0, 0.02029, 0.1195, 0.0331, 1.0, 0.02029, 0.1195, 0.0331, 1.0])
me_cube_006.materials.append(mat_vertex_color)
me_cube_006.use_remesh_preserve_volume = False
me_cube_006.use_remesh_preserve_attributes = False
me_cube_006.use_mirror_vertex_groups = False
me_cube_006.update()
me_cube_007 = bpy.data.meshes.new('Cube.007')
me_cube_007.from_pydata([(1.532, 1.479, 0.05845), (1.532, -1.479, 0.05845), (-1.532, 1.479, 0.05845), (-1.532, -1.479, 0.05845)], [], [(2, 0, 1, 3)])
_uv = me_cube_007.uv_layers.new(name='UVMap')
_uv.uv.foreach_set('vector', [0.125, 0.5, 0.375, 0.5, 0.375, 0.75, 0.125, 0.75])
_ca = me_cube_007.color_attributes.new('Col', 'BYTE_COLOR', 'CORNER')
_ca.data.foreach_set('color', [0.01521, 0.04092, 0.1195, 1.0, 0.01521, 0.04092, 0.1195, 1.0, 0.01521, 0.04092, 0.1195, 1.0, 0.01521, 0.04092, 0.1195, 1.0])
me_cube_007.materials.append(mat_vertex_color)
me_cube_007.use_remesh_preserve_volume = False
me_cube_007.use_remesh_preserve_attributes = False
me_cube_007.use_mirror_vertex_groups = False
me_cube_007.update()
me_cube_008 = bpy.data.meshes.new('Cube.008')
me_cube_008.from_pydata([(1.0, 0.6871, 0.05845), (1.0, -0.6871, 0.05845), (-0.8503, 0.6871, 0.05845), (-0.8503, -0.6871, 0.05845), (0.4924, 0.6871, 0.05845), (0.4924, -0.6871, 0.05845), (-0.8503, 1.0, 0.05845), (0.4924, 1.0, 0.05845)], [], [(4, 0, 1, 5), (2, 4, 5, 3), (4, 2, 6, 7)])
_uv = me_cube_008.uv_layers.new(name='UVMap')
_uv.uv.foreach_set('vector', [0.2979, 0.5, 0.375, 0.5, 0.375, 0.75, 0.2979, 0.75, 0.125, 0.5, 0.2979, 0.5, 0.2979, 0.75, 0.125, 0.75, 0.2979, 0.5, 0.125, 0.5, 0.125, 0.5, 0.2979, 0.5])
_ca = me_cube_008.color_attributes.new('Col', 'BYTE_COLOR', 'CORNER')
_ca.data.foreach_set('color', [0.01521, 0.04092, 0.1195, 1.0, 0.01521, 0.04092, 0.1195, 1.0, 0.01521, 0.04092, 0.1195, 1.0, 0.01521, 0.04092, 0.1195, 1.0, 0.01521, 0.04092, 0.1195, 1.0, 0.01521, 0.04092, 0.1195, 1.0, 0.01521, 0.04092, 0.1195, 1.0, 0.01521, 0.04092, 0.1195, 1.0, 0.01521, 0.04092, 0.1195, 1.0, 0.01521, 0.04092, 0.1195, 1.0, 0.01521, 0.04092, 0.1195, 1.0, 0.01521, 0.04092, 0.1195, 1.0])
me_cube_008.materials.append(mat_vertex_color)
me_cube_008.use_remesh_preserve_volume = False
me_cube_008.use_remesh_preserve_attributes = False
me_cube_008.use_mirror_vertex_groups = False
me_cube_008.update()
me_cube_010 = bpy.data.meshes.new('Cube.010')
me_cube_010.from_pydata([(0.7239, 0.306, 0.04867), (0.7239, 0.306, -0.4569), (0.7239, -0.1996, 0.04867), (0.7239, -0.1996, -0.4569), (-0.723, 0.3118, 0.05446), (-0.723, 0.3118, -0.4627), (-0.723, -0.2054, 0.05446), (-0.723, -0.2054, -0.4627), (-4.178e-05, 0.5102, 0.2529), (-4.178e-05, -0.4038, -0.6612), (-4.178e-05, -0.4038, 0.2529), (-4.178e-05, 0.5102, -0.6612), (-0.5432, 0.4359, -0.5868), (-0.5432, -0.3294, 0.1785), (-0.5432, 0.4359, 0.1785), (-0.5432, -0.3294, -0.5868), (0.5391, -0.3247, -0.5821), (0.5391, 0.4312, 0.1738), (0.5391, -0.3247, 0.1738), (0.5391, 0.4312, -0.5821), (-0.73, 0.05322, -0.5179), (-0.6763, 0.3917, -0.5427), (0.7316, 0.3597, -0.2041), (-0.73, -0.2606, -0.2041), (0.7316, -0.2533, -0.2041), (-0.73, 0.367, -0.2041), (-0.6763, -0.2853, 0.1344), (0.7316, 0.05322, 0.1024), (0.6743, -0.2789, -0.5362), (-0.73, 0.05322, 0.1097), (0.6743, 0.3853, 0.128), (0.7316, 0.05322, -0.5106), (-4.179e-05, 0.05322, 0.4243), (-4.179e-05, -0.5752, -0.2041), (-4.179e-05, 0.05322, -0.8325), (-4.179e-05, 0.6816, -0.2041), (-0.3021, 0.4839, 0.2266), (-0.3021, -0.3775, -0.6349), (0.3, -0.3751, 0.2242), (0.3, 0.4816, -0.6325), (-0.3021, 0.4839, -0.6349), (-0.3021, -0.3775, 0.2266), (-0.6763, 0.3917, 0.1344), (-0.6763, -0.2853, -0.5427), (-0.5432, 0.5794, -0.2041), (-0.5432, 0.05322, -0.7303), (-0.5432, -0.4729, -0.2041), (-0.5432, 0.05322, 0.322), (0.3, -0.3751, -0.6325), (0.3, 0.4816, 0.2242), (0.6743, -0.2789, 0.128), (0.6743, 0.3853, -0.5362), (0.5391, -0.4664, -0.2041), (0.5391, 0.05322, 0.3155), (0.5391, 0.5729, -0.2041), (0.5391, 0.05322, -0.7238), (-0.677, 0.05322, 0.2614), (-0.677, -0.4123, -0.2041), (-0.7448, 0.05322, -0.2041), (0.6751, 0.05322, -0.6607), (0.7478, 0.05322, -0.2041), (0.6751, 0.5098, -0.2041), (0.3, 0.05322, 0.3849), (0.3, -0.5358, -0.2041), (-0.3021, 0.05322, -0.7964), (-0.3021, 0.6455, -0.2041), (-0.677, 0.5187, -0.2041), (-0.677, 0.05322, -0.6696), (-0.3021, -0.539, -0.2041), (-0.3021, 0.05322, 0.3881), (0.6751, -0.4034, -0.2041), (0.6751, 0.05322, 0.2525), (0.3, 0.6422, -0.2041), (0.3, 0.05322, -0.7931)], [], [(14, 42, 56, 47), (42, 4, 29, 56), (56, 29, 6, 26), (47, 56, 26, 13), (15, 46, 57, 43), (46, 13, 26, 57), (57, 26, 6, 23), (43, 57, 23, 7), (7, 23, 58, 20), (23, 6, 29, 58), (58, 29, 4, 25), (20, 58, 25, 5), (19, 51, 59, 55), (51, 1, 31, 59), (59, 31, 3, 28), (55, 59, 28, 16), (1, 22, 60, 31), (22, 0, 27, 60), (60, 27, 2, 24), (31, 60, 24, 3), (19, 54, 61, 51), (54, 17, 30, 61), (61, 30, 0, 22), (51, 61, 22, 1), (17, 49, 62, 53), (49, 8, 32, 62), (62, 32, 10, 38), (53, 62, 38, 18), (16, 52, 63, 48), (52, 18, 38, 63), (63, 38, 10, 33), (48, 63, 33, 9), (12, 40, 64, 45), (40, 11, 34, 64), (64, 34, 9, 37), (45, 64, 37, 15), (12, 44, 65, 40), (44, 14, 36, 65), (65, 36, 8, 35), (40, 65, 35, 11), (5, 25, 66, 21), (25, 4, 42, 66), (66, 42, 14, 44), (21, 66, 44, 12), (5, 21, 67, 20), (21, 12, 45, 67), (67, 45, 15, 43), (20, 67, 43, 7), (9, 33, 68, 37), (33, 10, 41, 68), (68, 41, 13, 46), (37, 68, 46, 15), (8, 36, 69, 32), (36, 14, 47, 69), (69, 47, 13, 41), (32, 69, 41, 10), (3, 24, 70, 28), (24, 2, 50, 70), (70, 50, 18, 52), (28, 70, 52, 16), (0, 30, 71, 27), (30, 17, 53, 71), (71, 53, 18, 50), (27, 71, 50, 2), (11, 35, 72, 39), (35, 8, 49, 72), (72, 49, 17, 54), (39, 72, 54, 19), (11, 39, 73, 34), (39, 19, 55, 73), (73, 55, 16, 48), (34, 73, 48, 9)])
_uv = me_cube_010.uv_layers.new(name='UVMap')
_uv.uv.foreach_set('vector', [0.84, 0.5, 0.8627, 0.5, 0.8627, 0.625, 0.84, 0.625, 0.8627, 0.5, 0.875, 0.5, 0.875, 0.625, 0.8627, 0.625, 0.8627, 0.625, 0.875, 0.625, 0.875, 0.75, 0.8627, 0.75, 0.84, 0.625, 0.8627, 0.625, 0.8627, 0.75, 0.84, 0.75, 0.375, 0.965, 0.5, 0.965, 0.5, 0.9877, 0.375, 0.9877, 0.5, 0.965, 0.625, 0.965, 0.625, 0.9877, 0.5, 0.9877, 0.5, 0.9877, 0.625, 0.9877, 0.625, 1.0, 0.5, 1.0, 0.375, 0.9877, 0.5, 0.9877, 0.5, 1.0, 0.375, 1.0, 0.375, 0.0, 0.5, 0.0, 0.5, 0.1202, 0.375, 0.1202, 0.5, 0.0, 0.625, 0.0, 0.625, 0.1202, 0.5, 0.1202, 0.5, 0.1202, 0.625, 0.1202, 0.625, 0.2119, 0.5, 0.2119, 0.375, 0.1202, 0.5, 0.1202, 0.5, 0.2119, 0.375, 0.2119, 0.3387, 0.5, 0.3613, 0.4995, 0.3647, 0.625, 0.3387, 0.625, 0.3613, 0.4995, 0.3711, 0.4961, 0.4058, 0.625, 0.3647, 0.625, 0.3647, 0.625, 0.4058, 0.625, 0.3711, 0.7539, 0.3613, 0.7505, 0.3387, 0.625, 0.3647, 0.625, 0.3613, 0.7505, 0.3387, 0.75, 0.3711, 0.4961, 0.5, 0.5308, 0.5, 0.625, 0.4058, 0.625, 0.5, 0.5308, 0.6289, 0.4961, 0.5942, 0.625, 0.5, 0.625, 0.5, 0.625, 0.5942, 0.625, 0.6289, 0.7539, 0.5, 0.7192, 0.4058, 0.625, 0.5, 0.625, 0.5, 0.7192, 0.3711, 0.7539, 0.375, 0.4637, 0.5, 0.4637, 0.5, 0.4897, 0.3745, 0.4863, 0.5, 0.4637, 0.625, 0.4637, 0.6255, 0.4863, 0.5, 0.4897, 0.5, 0.4897, 0.6255, 0.4863, 0.6289, 0.4961, 0.5, 0.5308, 0.3745, 0.4863, 0.5, 0.4897, 0.5, 0.5308, 0.3711, 0.4961, 0.6613, 0.5, 0.7008, 0.5, 0.7008, 0.625, 0.6613, 0.625, 0.7008, 0.5, 0.7503, 0.5, 0.7503, 0.625, 0.7008, 0.625, 0.7008, 0.625, 0.7503, 0.625, 0.7503, 0.75, 0.7008, 0.75, 0.6613, 0.625, 0.7008, 0.625, 0.7008, 0.75, 0.6613, 0.75, 0.375, 0.7863, 0.5, 0.7863, 0.5, 0.8258, 0.375, 0.8258, 0.5, 0.7863, 0.625, 0.7863, 0.625, 0.8258, 0.5, 0.8258, 0.5, 0.8258, 0.625, 0.8258, 0.625, 0.8753, 0.5, 0.8753, 0.375, 0.8258, 0.5, 0.8258, 0.5, 0.8753, 0.375, 0.8753, 0.16, 0.5, 0.1998, 0.5, 0.1998, 0.625, 0.16, 0.625, 0.1998, 0.5, 0.2497, 0.5, 0.2497, 0.625, 0.1998, 0.625, 0.1998, 0.625, 0.2497, 0.625, 0.2497, 0.75, 0.1998, 0.75, 0.16, 0.625, 0.1998, 0.625, 0.1998, 0.75, 0.16, 0.75, 0.375, 0.285, 0.5, 0.285, 0.5, 0.3248, 0.375, 0.3248, 0.5, 0.285, 0.625, 0.285, 0.625, 0.3248, 0.5, 0.3248, 0.5, 0.3248, 0.625, 0.3248, 0.625, 0.3747, 0.5, 0.3747, 0.375, 0.3248, 0.5, 0.3248, 0.5, 0.3747, 0.375, 0.3747, 0.375, 0.2119, 0.5, 0.2119, 0.5, 0.2576, 0.375, 0.2576, 0.5, 0.2119, 0.625, 0.2119, 0.625, 0.2576, 0.5, 0.2576, 0.5, 0.2576, 0.625, 0.2576, 0.625, 0.285, 0.5, 0.285, 0.375, 0.2576, 0.5, 0.2576, 0.5, 0.285, 0.375, 0.285, 0.125, 0.5, 0.1373, 0.5, 0.1373, 0.625, 0.125, 0.625, 0.1373, 0.5, 0.16, 0.5, 0.16, 0.625, 0.1373, 0.625, 0.1373, 0.625, 0.16, 0.625, 0.16, 0.75, 0.1373, 0.75, 0.125, 0.625, 0.1373, 0.625, 0.1373, 0.75, 0.125, 0.75, 0.375, 0.8753, 0.5, 0.8753, 0.5, 0.9252, 0.375, 0.9252, 0.5, 0.8753, 0.625, 0.8753, 0.625, 0.9252, 0.5, 0.9252, 0.5, 0.9252, 0.625, 0.9252, 0.625, 0.965, 0.5, 0.965, 0.375, 0.9252, 0.5, 0.9252, 0.5, 0.965, 0.375, 0.965, 0.7503, 0.5, 0.8002, 0.5, 0.8002, 0.625, 0.7503, 0.625, 0.8002, 0.5, 0.84, 0.5, 0.84, 0.625, 0.8002, 0.625, 0.8002, 0.625, 0.84, 0.625, 0.84, 0.75, 0.8002, 0.75, 0.7503, 0.625, 0.8002, 0.625, 0.8002, 0.75, 0.7503, 0.75, 0.3711, 0.7539, 0.5, 0.7192, 0.5, 0.7603, 0.3745, 0.7637, 0.5, 0.7192, 0.6289, 0.7539, 0.6255, 0.7637, 0.5, 0.7603, 0.5, 0.7603, 0.6255, 0.7637, 0.625, 0.7863, 0.5, 0.7863, 0.3745, 0.7637, 0.5, 0.7603, 0.5, 0.7863, 0.375, 0.7863, 0.6289, 0.4961, 0.6387, 0.4995, 0.6353, 0.625, 0.5942, 0.625, 0.6387, 0.4995, 0.6613, 0.5, 0.6613, 0.625, 0.6353, 0.625, 0.6353, 0.625, 0.6613, 0.625, 0.6613, 0.75, 0.6387, 0.7505, 0.5942, 0.625, 0.6353, 0.625, 0.6387, 0.7505, 0.6289, 0.7539, 0.375, 0.3747, 0.5, 0.3747, 0.5, 0.4242, 0.375, 0.4242, 0.5, 0.3747, 0.625, 0.3747, 0.625, 0.4242, 0.5, 0.4242, 0.5, 0.4242, 0.625, 0.4242, 0.625, 0.4637, 0.5, 0.4637, 0.375, 0.4242, 0.5, 0.4242, 0.5, 0.4637, 0.375, 0.4637, 0.2497, 0.5, 0.2992, 0.5, 0.2992, 0.625, 0.2497, 0.625, 0.2992, 0.5, 0.3387, 0.5, 0.3387, 0.625, 0.2992, 0.625, 0.2992, 0.625, 0.3387, 0.625, 0.3387, 0.75, 0.2992, 0.75, 0.2497, 0.625, 0.2992, 0.625, 0.2992, 0.75, 0.2497, 0.75])
_ca = me_cube_010.color_attributes.new('Col', 'BYTE_COLOR', 'CORNER')
_ca.data.foreach_set('color', [1.0, 0.807, 0.0331, 1.0, 1.0, 0.807, 0.0331, 1.0, 1.0, 0.807, 0.0331, 1.0, 1.0, 0.807, 0.0331, 1.0, 1.0, 0.807, 0.0331, 1.0, 1.0, 0.807, 0.0331, 1.0, 1.0, 0.807, 0.0331, 1.0, 1.0, 0.807, 0.0331, 1.0, 1.0, 0.807, 0.0331, 1.0, 1.0, 0.807, 0.0331, 1.0, 1.0, 0.807, 0.0331, 1.0, 1.0, 0.807, 0.0331, 1.0, 1.0, 0.807, 0.0331, 1.0, 1.0, 0.807, 0.0331, 1.0, 1.0, 0.807, 0.0331, 1.0, 1.0, 0.807, 0.0331, 1.0, 1.0, 0.807, 0.0331, 1.0, 1.0, 0.807, 0.0331, 1.0, 1.0, 0.807, 0.0331, 1.0, 1.0, 0.807, 0.0331, 1.0, 1.0, 0.807, 0.0331, 1.0, 1.0, 0.807, 0.0331, 1.0, 1.0, 0.807, 0.0331, 1.0, 1.0, 0.807, 0.0331, 1.0, 1.0, 0.807, 0.0331, 1.0, 1.0, 0.807, 0.0331, 1.0, 1.0, 0.807, 0.0331, 1.0, 1.0, 0.807, 0.0331, 1.0, 1.0, 0.807, 0.0331, 1.0, 1.0, 0.807, 0.0331, 1.0, 1.0, 0.807, 0.0331, 1.0, 1.0, 0.807, 0.0331, 1.0, 1.0, 0.807, 0.0331, 1.0, 1.0, 0.807, 0.0331, 1.0, 1.0, 0.807, 0.0331, 1.0, 1.0, 0.807, 0.0331, 1.0, 1.0, 0.807, 0.0331, 1.0, 1.0, 0.807, 0.0331, 1.0, 1.0, 0.807, 0.0331, 1.0, 1.0, 0.807, 0.0331, 1.0, 1.0, 0.807, 0.0331, 1.0, 1.0, 0.807, 0.0331, 1.0, 1.0, 0.807, 0.0331, 1.0, 1.0, 0.807, 0.0331, 1.0, 1.0, 0.807, 0.0331, 1.0, 1.0, 0.807, 0.0331, 1.0, 1.0, 0.807, 0.0331, 1.0, 1.0, 0.807, 0.0331, 1.0, 1.0, 0.807, 0.0331, 1.0, 1.0, 0.807, 0.0331, 1.0, 1.0, 0.807, 0.0331, 1.0, 1.0, 0.807, 0.0331, 1.0, 1.0, 0.807, 0.0331, 1.0, 1.0, 0.807, 0.0331, 1.0, 1.0, 0.807, 0.0331, 1.0, 1.0, 0.807, 0.0331, 1.0, 1.0, 0.807, 0.0331, 1.0, 1.0, 0.807, 0.0331, 1.0, 1.0, 0.807, 0.0331, 1.0, 1.0, 0.807, 0.0331, 1.0, 1.0, 0.807, 0.0331, 1.0, 1.0, 0.807, 0.0331, 1.0, 1.0, 0.807, 0.0331, 1.0, 1.0, 0.807, 0.0331, 1.0, 1.0, 0.807, 0.0331, 1.0, 1.0, 0.807, 0.0331, 1.0, 1.0, 0.807, 0.0331, 1.0, 1.0, 0.807, 0.0331, 1.0, 1.0, 0.807, 0.0331, 1.0, 1.0, 0.807, 0.0331, 1.0, 1.0, 0.807, 0.0331, 1.0, 1.0, 0.807, 0.0331, 1.0, 1.0, 0.807, 0.0331, 1.0, 1.0, 0.807, 0.0331, 1.0, 1.0, 0.807, 0.0331, 1.0, 1.0, 0.807, 0.0331, 1.0, 1.0, 0.807, 0.0331, 1.0, 1.0, 0.807, 0.0331, 1.0, 1.0, 0.807, 0.0331, 1.0, 1.0, 0.807, 0.0331, 1.0, 1.0, 0.807, 0.0331, 1.0, 1.0, 0.807, 0.0331, 1.0, 1.0, 0.807, 0.0331, 1.0, 1.0, 0.807, 0.0331, 1.0, 1.0, 0.807, 0.0331, 1.0, 1.0, 0.807, 0.0331, 1.0, 1.0, 0.807, 0.0331, 1.0, 1.0, 0.807, 0.0331, 1.0, 1.0, 0.807, 0.0331, 1.0, 1.0, 0.807, 0.0331, 1.0, 1.0, 0.807, 0.0331, 1.0, 1.0, 0.807, 0.0331, 1.0, 1.0, 0.807, 0.0331, 1.0, 1.0, 0.807, 0.0331, 1.0, 1.0, 0.807, 0.0331, 1.0, 1.0, 0.807, 0.0331, 1.0, 1.0, 0.807, 0.0331, 1.0, 1.0, 0.807, 0.0331, 1.0, 1.0, 0.807, 0.0331, 1.0, 1.0, 0.807, 0.0331, 1.0, 1.0, 0.807, 0.0331, 1.0, 1.0, 0.807, 0.0331, 1.0, 1.0, 0.807, 0.0331, 1.0, 1.0, 0.807, 0.0331, 1.0, 1.0, 0.807, 0.0331, 1.0, 1.0, 0.807, 0.0331, 1.0, 1.0, 0.807, 0.0331, 1.0, 1.0, 0.807, 0.0331, 1.0, 1.0, 0.807, 0.0331, 1.0, 1.0, 0.807, 0.0331, 1.0, 1.0, 0.807, 0.0331, 1.0, 1.0, 0.807, 0.0331, 1.0, 1.0, 0.807, 0.0331, 1.0, 1.0, 0.807, 0.0331, 1.0, 1.0, 0.807, 0.0331, 1.0, 1.0, 0.807, 0.0331, 1.0, 1.0, 0.807, 0.0331, 1.0, 1.0, 0.807, 0.0331, 1.0, 1.0, 0.807, 0.0331, 1.0, 1.0, 0.807, 0.0331, 1.0, 1.0, 0.807, 0.0331, 1.0, 1.0, 0.807, 0.0331, 1.0, 1.0, 0.807, 0.0331, 1.0, 1.0, 0.807, 0.0331, 1.0, 1.0, 0.807, 0.0331, 1.0, 1.0, 0.807, 0.0331, 1.0, 1.0, 0.807, 0.0331, 1.0, 1.0, 0.807, 0.0331, 1.0, 1.0, 0.807, 0.0331, 1.0, 1.0, 0.807, 0.0331, 1.0, 1.0, 0.807, 0.0331, 1.0, 1.0, 0.807, 0.0331, 1.0, 1.0, 0.807, 0.0331, 1.0, 1.0, 0.807, 0.0331, 1.0, 1.0, 0.807, 0.0331, 1.0, 1.0, 0.807, 0.0331, 1.0, 1.0, 0.807, 0.0331, 1.0, 1.0, 0.807, 0.0331, 1.0, 1.0, 0.807, 0.0331, 1.0, 1.0, 0.807, 0.0331, 1.0, 1.0, 0.807, 0.0331, 1.0, 1.0, 0.807, 0.0331, 1.0, 1.0, 0.807, 0.0331, 1.0, 1.0, 0.807, 0.0331, 1.0, 1.0, 0.807, 0.0331, 1.0, 1.0, 0.807, 0.0331, 1.0, 1.0, 0.807, 0.0331, 1.0, 1.0, 0.807, 0.0331, 1.0, 1.0, 0.807, 0.0331, 1.0, 1.0, 0.807, 0.0331, 1.0, 1.0, 0.807, 0.0331, 1.0, 1.0, 0.807, 0.0331, 1.0, 1.0, 0.807, 0.0331, 1.0, 1.0, 0.807, 0.0331, 1.0, 1.0, 0.807, 0.0331, 1.0, 1.0, 0.807, 0.0331, 1.0, 1.0, 0.807, 0.0331, 1.0, 1.0, 0.807, 0.0331, 1.0, 1.0, 0.807, 0.0331, 1.0, 1.0, 0.807, 0.0331, 1.0, 1.0, 0.807, 0.0331, 1.0, 1.0, 0.807, 0.0331, 1.0, 1.0, 0.807, 0.0331, 1.0, 1.0, 0.807, 0.0331, 1.0, 1.0, 0.807, 0.0331, 1.0, 1.0, 0.807, 0.0331, 1.0, 1.0, 0.807, 0.0331, 1.0, 1.0, 0.807, 0.0331, 1.0, 1.0, 0.807, 0.0331, 1.0, 1.0, 0.807, 0.0331, 1.0, 1.0, 0.807, 0.0331, 1.0, 1.0, 0.807, 0.0331, 1.0, 1.0, 0.807, 0.0331, 1.0, 1.0, 0.807, 0.0331, 1.0, 1.0, 0.807, 0.0331, 1.0, 1.0, 0.807, 0.0331, 1.0, 1.0, 0.807, 0.0331, 1.0, 1.0, 0.807, 0.0331, 1.0, 1.0, 0.807, 0.0331, 1.0, 1.0, 0.807, 0.0331, 1.0, 1.0, 0.807, 0.0331, 1.0, 1.0, 0.807, 0.0331, 1.0, 1.0, 0.807, 0.0331, 1.0, 1.0, 0.807, 0.0331, 1.0, 1.0, 0.807, 0.0331, 1.0, 1.0, 0.807, 0.0331, 1.0, 1.0, 0.807, 0.0331, 1.0, 1.0, 0.807, 0.0331, 1.0, 1.0, 0.807, 0.0331, 1.0, 1.0, 0.807, 0.0331, 1.0, 1.0, 0.807, 0.0331, 1.0, 1.0, 0.807, 0.0331, 1.0, 1.0, 0.807, 0.0331, 1.0, 1.0, 0.807, 0.0331, 1.0, 1.0, 0.807, 0.0331, 1.0, 1.0, 0.807, 0.0331, 1.0, 1.0, 0.807, 0.0331, 1.0, 1.0, 0.807, 0.0331, 1.0, 1.0, 0.807, 0.0331, 1.0, 1.0, 0.807, 0.0331, 1.0, 1.0, 0.807, 0.0331, 1.0, 1.0, 0.807, 0.0331, 1.0, 1.0, 0.807, 0.0331, 1.0, 1.0, 0.807, 0.0331, 1.0, 1.0, 0.807, 0.0331, 1.0, 1.0, 0.807, 0.0331, 1.0, 1.0, 0.807, 0.0331, 1.0, 1.0, 0.807, 0.0331, 1.0, 1.0, 0.807, 0.0331, 1.0, 1.0, 0.807, 0.0331, 1.0, 1.0, 0.807, 0.0331, 1.0, 1.0, 0.807, 0.0331, 1.0, 1.0, 0.807, 0.0331, 1.0, 1.0, 0.807, 0.0331, 1.0, 1.0, 0.807, 0.0331, 1.0, 1.0, 0.807, 0.0331, 1.0, 1.0, 0.807, 0.0331, 1.0, 1.0, 0.807, 0.0331, 1.0, 1.0, 0.807, 0.0331, 1.0, 1.0, 0.807, 0.0331, 1.0, 1.0, 0.807, 0.0331, 1.0, 1.0, 0.807, 0.0331, 1.0, 1.0, 0.807, 0.0331, 1.0, 1.0, 0.807, 0.0331, 1.0, 1.0, 0.807, 0.0331, 1.0, 1.0, 0.807, 0.0331, 1.0, 1.0, 0.807, 0.0331, 1.0, 1.0, 0.807, 0.0331, 1.0, 1.0, 0.807, 0.0331, 1.0, 1.0, 0.807, 0.0331, 1.0, 1.0, 0.807, 0.0331, 1.0, 1.0, 0.807, 0.0331, 1.0, 1.0, 0.807, 0.0331, 1.0, 1.0, 0.807, 0.0331, 1.0, 1.0, 0.807, 0.0331, 1.0, 1.0, 0.807, 0.0331, 1.0, 1.0, 0.807, 0.0331, 1.0, 1.0, 0.807, 0.0331, 1.0, 1.0, 0.807, 0.0331, 1.0, 1.0, 0.807, 0.0331, 1.0, 1.0, 0.807, 0.0331, 1.0, 1.0, 0.807, 0.0331, 1.0, 1.0, 0.807, 0.0331, 1.0, 1.0, 0.807, 0.0331, 1.0, 1.0, 0.807, 0.0331, 1.0, 1.0, 0.807, 0.0331, 1.0, 1.0, 0.807, 0.0331, 1.0, 1.0, 0.807, 0.0331, 1.0, 1.0, 0.807, 0.0331, 1.0, 1.0, 0.807, 0.0331, 1.0, 1.0, 0.807, 0.0331, 1.0, 1.0, 0.807, 0.0331, 1.0, 1.0, 0.807, 0.0331, 1.0, 1.0, 0.807, 0.0331, 1.0, 1.0, 0.807, 0.0331, 1.0, 1.0, 0.807, 0.0331, 1.0, 1.0, 0.807, 0.0331, 1.0, 1.0, 0.807, 0.0331, 1.0, 1.0, 0.807, 0.0331, 1.0, 1.0, 0.807, 0.0331, 1.0, 1.0, 0.807, 0.0331, 1.0, 1.0, 0.807, 0.0331, 1.0, 1.0, 0.807, 0.0331, 1.0, 1.0, 0.807, 0.0331, 1.0, 1.0, 0.807, 0.0331, 1.0, 1.0, 0.807, 0.0331, 1.0, 1.0, 0.807, 0.0331, 1.0, 1.0, 0.807, 0.0331, 1.0, 1.0, 0.807, 0.0331, 1.0, 1.0, 0.807, 0.0331, 1.0, 1.0, 0.807, 0.0331, 1.0, 1.0, 0.807, 0.0331, 1.0, 1.0, 0.807, 0.0331, 1.0, 1.0, 0.807, 0.0331, 1.0, 1.0, 0.807, 0.0331, 1.0, 1.0, 0.807, 0.0331, 1.0, 1.0, 0.807, 0.0331, 1.0, 1.0, 0.807, 0.0331, 1.0, 1.0, 0.807, 0.0331, 1.0, 1.0, 0.807, 0.0331, 1.0, 1.0, 0.807, 0.0331, 1.0, 1.0, 0.807, 0.0331, 1.0, 1.0, 0.807, 0.0331, 1.0, 1.0, 0.807, 0.0331, 1.0, 1.0, 0.807, 0.0331, 1.0, 1.0, 0.807, 0.0331, 1.0, 1.0, 0.807, 0.0331, 1.0, 1.0, 0.807, 0.0331, 1.0])
me_cube_010.materials.append(mat_vertex_color)
me_cube_010.use_remesh_preserve_volume = False
me_cube_010.use_remesh_preserve_attributes = False
me_cube_010.use_mirror_vertex_groups = False
me_cube_010.update()
me_cube_011 = bpy.data.meshes.new('Cube.011')
me_cube_011.from_pydata([(-1.112, 0.1203, 0.03132), (-1.112, 0.1203, 0.9626), (-1.112, 1.052, 0.03132), (-1.112, 1.052, 0.9626), (-0.1809, 0.1203, 0.03132), (-0.1809, 0.1203, 0.9626), (-0.1809, 1.052, 0.03132), (-0.1809, 1.052, 0.9626), (0.2734, -0.4807, 0.03132), (0.2734, -0.4807, 0.9626), (0.2734, 0.4506, 0.03132), (0.2734, 0.4506, 0.9626), (1.205, -0.4807, 0.03132), (1.205, -0.4807, 0.9626), (1.205, 0.4506, 0.03132), (1.205, 0.4506, 0.9626), (-0.8618, -1.299, 0.03132), (-0.8618, -1.299, 0.9626), (-0.8618, -0.3674, 0.03132), (-0.8618, -0.3674, 0.9626), (0.06953, -1.299, 0.03132), (0.06953, -1.299, 0.9626), (0.06953, -0.3674, 0.03132), (0.06953, -0.3674, 0.9626)], [], [(0, 1, 3, 2), (2, 3, 7, 6), (6, 7, 5, 4), (4, 5, 1, 0), (2, 6, 4, 0), (7, 3, 1, 5), (8, 9, 11, 10), (10, 11, 15, 14), (14, 15, 13, 12), (12, 13, 9, 8), (10, 14, 12, 8), (15, 11, 9, 13), (16, 17, 19, 18), (18, 19, 23, 22), (22, 23, 21, 20), (20, 21, 17, 16), (18, 22, 20, 16), (23, 19, 17, 21)])
_uv = me_cube_011.uv_layers.new(name='UVMap')
_uv.uv.foreach_set('vector', [0.375, 0.0, 0.625, 0.0, 0.625, 0.25, 0.375, 0.25, 0.375, 0.25, 0.625, 0.25, 0.625, 0.5, 0.375, 0.5, 0.375, 0.5, 0.625, 0.5, 0.625, 0.75, 0.375, 0.75, 0.375, 0.75, 0.625, 0.75, 0.625, 1.0, 0.375, 1.0, 0.125, 0.5, 0.375, 0.5, 0.375, 0.75, 0.125, 0.75, 0.625, 0.5, 0.875, 0.5, 0.875, 0.75, 0.625, 0.75, 0.375, 0.0, 0.625, 0.0, 0.625, 0.25, 0.375, 0.25, 0.375, 0.25, 0.625, 0.25, 0.625, 0.5, 0.375, 0.5, 0.375, 0.5, 0.625, 0.5, 0.625, 0.75, 0.375, 0.75, 0.375, 0.75, 0.625, 0.75, 0.625, 1.0, 0.375, 1.0, 0.125, 0.5, 0.375, 0.5, 0.375, 0.75, 0.125, 0.75, 0.625, 0.5, 0.875, 0.5, 0.875, 0.75, 0.625, 0.75, 0.375, 0.0, 0.625, 0.0, 0.625, 0.25, 0.375, 0.25, 0.375, 0.25, 0.625, 0.25, 0.625, 0.5, 0.375, 0.5, 0.375, 0.5, 0.625, 0.5, 0.625, 0.75, 0.375, 0.75, 0.375, 0.75, 0.625, 0.75, 0.625, 1.0, 0.375, 1.0, 0.125, 0.5, 0.375, 0.5, 0.375, 0.75, 0.125, 0.75, 0.625, 0.5, 0.875, 0.5, 0.875, 0.75, 0.625, 0.75])
_ca = me_cube_011.color_attributes.new('Col', 'BYTE_COLOR', 'CORNER')
_ca.data.foreach_set('color', [1.0, 0.807, 0.0331, 1.0, 1.0, 0.807, 0.0331, 1.0, 1.0, 0.807, 0.0331, 1.0, 1.0, 0.807, 0.0331, 1.0, 1.0, 0.807, 0.0331, 1.0, 1.0, 0.807, 0.0331, 1.0, 1.0, 0.807, 0.03955, 1.0, 1.0, 0.807, 0.03955, 1.0, 1.0, 0.807, 0.03955, 1.0, 1.0, 0.807, 0.03955, 1.0, 1.0, 0.7991, 0.0382, 1.0, 1.0, 0.807, 0.0331, 1.0, 1.0, 0.807, 0.0331, 1.0, 1.0, 0.7991, 0.0382, 1.0, 1.0, 0.807, 0.0331, 1.0, 1.0, 0.807, 0.0331, 1.0, 1.0, 0.807, 0.0331, 1.0, 1.0, 0.807, 0.03955, 1.0, 1.0, 0.807, 0.0331, 1.0, 1.0, 0.807, 0.0331, 1.0, 1.0, 0.807, 0.03955, 1.0, 1.0, 0.807, 0.0331, 1.0, 1.0, 0.807, 0.0331, 1.0, 1.0, 0.7991, 0.0382, 1.0, 0.3185, 0.8879, 0.2195, 1.0, 0.7835, 0.4452, 0.305, 1.0, 1.0, 0.2423, 0.3613, 1.0, 1.0, 0.3372, 0.3005, 1.0, 1.0, 0.3372, 0.3005, 1.0, 1.0, 0.2423, 0.3613, 1.0, 1.0, 0.2384, 0.3663, 1.0, 1.0, 0.2384, 0.3663, 1.0, 1.0, 0.2384, 0.3663, 1.0, 1.0, 0.2384, 0.3663, 1.0, 1.0, 0.2384, 0.3663, 1.0, 1.0, 0.2384, 0.3663, 1.0, 1.0, 0.2384, 0.3663, 1.0, 1.0, 0.2384, 0.3663, 1.0, 0.7835, 0.4452, 0.305, 1.0, 0.3185, 0.8879, 0.2195, 1.0, 1.0, 0.3372, 0.3005, 1.0, 1.0, 0.2384, 0.3663, 1.0, 1.0, 0.2384, 0.3663, 1.0, 0.3185, 0.8879, 0.2195, 1.0, 1.0, 0.2384, 0.3663, 1.0, 1.0, 0.2423, 0.3613, 1.0, 0.7835, 0.4452, 0.305, 1.0, 1.0, 0.2384, 0.3663, 1.0, 0.227, 1.0, 0.1946, 1.0, 0.2159, 1.0, 0.1981, 1.0, 0.2159, 1.0, 0.1981, 1.0, 0.3231, 0.9734, 0.1714, 1.0, 0.3231, 0.9734, 0.1714, 1.0, 0.2159, 1.0, 0.1981, 1.0, 0.4621, 0.8632, 0.1812, 1.0, 0.4678, 0.9387, 0.1441, 1.0, 0.4678, 0.9387, 0.1441, 1.0, 0.4621, 0.8632, 0.1812, 1.0, 0.2623, 0.9823, 0.1845, 1.0, 0.2159, 1.0, 0.1981, 1.0, 0.2159, 1.0, 0.1981, 1.0, 0.2623, 0.9823, 0.1845, 1.0, 0.2159, 1.0, 0.1981, 1.0, 0.227, 1.0, 0.1946, 1.0, 0.3231, 0.9734, 0.1714, 1.0, 0.4678, 0.9387, 0.1441, 1.0, 0.2159, 1.0, 0.1981, 1.0, 0.227, 1.0, 0.1946, 1.0, 0.4621, 0.8632, 0.1812, 1.0, 0.2159, 1.0, 0.1981, 1.0, 0.2159, 1.0, 0.1981, 1.0, 0.2623, 0.9823, 0.1845, 1.0])
me_cube_011.materials.append(mat_vertex_color)
me_cube_011.use_remesh_fix_poles = True
me_cube_011.use_remesh_preserve_attributes = False
me_cube_011.use_mirror_vertex_groups = False
me_cube_011.update()
me_cube_012 = bpy.data.meshes.new('Cube.012')
me_cube_012.from_pydata([(1.092, 1.091, 0.05845), (1.09, -1.09, 0.05845), (-1.091, 1.091, 0.05845), (-1.091, -1.091, 0.05845), (0.0001376, 1.101, 0.2527), (0.0001374, -1.102, 0.2527), (-1.101, -0.0001902, 0.2527), (1.101, -0.00019, 0.2527), (0.0, 0.0, 1.198), (0.5506, -1.101, 0.1445), (0.5506, 1.101, 0.1445), (0.5035, -1.313e-05, 0.8419), (-0.5623, 1.101, 0.1408), (-0.5622, -1.101, 0.1408), (-0.5151, -1.551e-05, 0.8297), (-1.101, -0.5507, 0.1445), (9.482e-06, -0.5035, 0.8419), (1.101, -0.5506, 0.1445), (0.51, -0.51, 0.5852), (-0.5219, -0.5109, 0.576), (1.101, 0.5667, 0.1394), (-1.101, 0.5668, 0.1394), (1.189e-05, 0.5195, 0.8249), (0.5112, 0.5264, 0.5724), (-0.5225, 0.5267, 0.5628), (1.502, 1.501, 0.05845), (1.502, -1.503, 0.05845), (-1.501, 1.501, 0.05845), (-1.501, -1.503, 0.05845), (0.0006803, 1.501, 0.05845), (0.0006803, -1.503, 0.05845), (-1.501, -0.0009409, 0.05845), (1.502, -0.0009409, 0.05845), (0.7515, -1.503, 0.05845), (0.7515, 1.501, 0.05845), (-0.7664, 1.501, 0.05845), (-0.7664, -1.503, 0.05845), (-1.501, -0.7518, 0.05845), (1.502, -0.7518, 0.05845), (1.502, 0.7724, 0.05845), (-1.501, 0.7724, 0.05845)], [], [(18, 17, 1, 9), (19, 16, 5, 13), (24, 22, 8, 14), (23, 20, 7, 11), (22, 23, 11, 8), (16, 18, 9, 5), (21, 24, 14, 6), (15, 19, 13, 3), (6, 14, 19, 15), (8, 11, 18, 16), (14, 8, 16, 19), (11, 7, 17, 18), (2, 12, 24, 21), (4, 10, 23, 22), (10, 0, 20, 23), (12, 4, 22, 24), (9, 1, 26, 33), (4, 12, 35, 29), (2, 21, 40, 27), (20, 0, 25, 39), (3, 13, 36, 28), (10, 4, 29, 34), (5, 9, 33, 30), (13, 5, 30, 36), (0, 10, 34, 25), (21, 6, 31, 40), (6, 15, 37, 31), (15, 3, 28, 37), (17, 7, 32, 38), (12, 2, 27, 35), (7, 20, 39, 32), (1, 17, 38, 26)])
_uv = me_cube_012.uv_layers.new(name='UVMap')
_uv.uv.foreach_set('vector', [0.3125, 0.6875, 0.375, 0.6875, 0.375, 0.75, 0.3125, 0.75, 0.1861, 0.6875, 0.25, 0.6875, 0.25, 0.75, 0.1861, 0.75, 0.1861, 0.5606, 0.25, 0.5606, 0.25, 0.625, 0.1861, 0.625, 0.3125, 0.5606, 0.375, 0.5606, 0.375, 0.625, 0.3125, 0.625, 0.25, 0.5606, 0.3125, 0.5606, 0.3125, 0.625, 0.25, 0.625, 0.25, 0.6875, 0.3125, 0.6875, 0.3125, 0.75, 0.25, 0.75, 0.125, 0.5606, 0.1861, 0.5606, 0.1861, 0.625, 0.125, 0.625, 0.125, 0.6875, 0.1861, 0.6875, 0.1861, 0.75, 0.125, 0.75, 0.125, 0.625, 0.1861, 0.625, 0.1861, 0.6875, 0.125, 0.6875, 0.25, 0.625, 0.3125, 0.625, 0.3125, 0.6875, 0.25, 0.6875, 0.1861, 0.625, 0.25, 0.625, 0.25, 0.6875, 0.1861, 0.6875, 0.3125, 0.625, 0.375, 0.625, 0.375, 0.6875, 0.3125, 0.6875, 0.125, 0.5, 0.1861, 0.5, 0.1861, 0.5606, 0.125, 0.5606, 0.25, 0.5, 0.3125, 0.5, 0.3125, 0.5606, 0.25, 0.5606, 0.3125, 0.5, 0.375, 0.5, 0.375, 0.5606, 0.3125, 0.5606, 0.1861, 0.5, 0.25, 0.5, 0.25, 0.5606, 0.1861, 0.5606, 0.3125, 0.75, 0.375, 0.75, 0.375, 0.75, 0.3125, 0.75, 0.25, 0.5, 0.1861, 0.5, 0.1861, 0.5, 0.25, 0.5, 0.125, 0.5, 0.125, 0.5606, 0.125, 0.5606, 0.125, 0.5, 0.375, 0.5606, 0.375, 0.5, 0.375, 0.5, 0.375, 0.5606, 0.125, 0.75, 0.1861, 0.75, 0.1861, 0.75, 0.125, 0.75, 0.3125, 0.5, 0.25, 0.5, 0.25, 0.5, 0.3125, 0.5, 0.25, 0.75, 0.3125, 0.75, 0.3125, 0.75, 0.25, 0.75, 0.1861, 0.75, 0.25, 0.75, 0.25, 0.75, 0.1861, 0.75, 0.375, 0.5, 0.3125, 0.5, 0.3125, 0.5, 0.375, 0.5, 0.125, 0.5606, 0.125, 0.625, 0.125, 0.625, 0.125, 0.5606, 0.125, 0.625, 0.125, 0.6875, 0.125, 0.6875, 0.125, 0.625, 0.125, 0.6875, 0.125, 0.75, 0.125, 0.75, 0.125, 0.6875, 0.375, 0.6875, 0.375, 0.625, 0.375, 0.625, 0.375, 0.6875, 0.1861, 0.5, 0.125, 0.5, 0.125, 0.5, 0.1861, 0.5, 0.375, 0.625, 0.375, 0.5606, 0.375, 0.5606, 0.375, 0.625, 0.375, 0.75, 0.375, 0.6875, 0.375, 0.6875, 0.375, 0.75])
_ca = me_cube_012.color_attributes.new('Col', 'BYTE_COLOR', 'CORNER')
_ca.data.foreach_set('color', [0.02029, 0.1195, 0.0331, 1.0, 0.02029, 0.1195, 0.0331, 1.0, 0.02029, 0.1195, 0.0331, 1.0, 0.02029, 0.1195, 0.0331, 1.0, 0.02029, 0.1195, 0.0331, 1.0, 0.02029, 0.1195, 0.0331, 1.0, 0.02029, 0.1195, 0.0331, 1.0, 0.02029, 0.1195, 0.0331, 1.0, 0.02029, 0.1195, 0.0331, 1.0, 0.02029, 0.1195, 0.0331, 1.0, 0.02029, 0.1195, 0.0331, 1.0, 0.02029, 0.1195, 0.0331, 1.0, 0.02029, 0.1195, 0.0331, 1.0, 0.02029, 0.1195, 0.0331, 1.0, 0.02029, 0.1195, 0.0331, 1.0, 0.02029, 0.1195, 0.0331, 1.0, 0.02029, 0.1195, 0.0331, 1.0, 0.02029, 0.1195, 0.0331, 1.0, 0.02029, 0.1195, 0.0331, 1.0, 0.02029, 0.1195, 0.0331, 1.0, 0.02029, 0.1195, 0.0331, 1.0, 0.02029, 0.1195, 0.0331, 1.0, 0.02029, 0.1195, 0.0331, 1.0, 0.02029, 0.1195, 0.0331, 1.0, 0.02029, 0.1195, 0.0331, 1.0, 0.02029, 0.1195, 0.0331, 1.0, 0.02029, 0.1195, 0.0331, 1.0, 0.02029, 0.1195, 0.0331, 1.0, 0.02029, 0.1195, 0.0331, 1.0, 0.02029, 0.1195, 0.0331, 1.0, 0.02029, 0.1195, 0.0331, 1.0, 0.02029, 0.1195, 0.0331, 1.0, 0.02029, 0.1195, 0.0331, 1.0, 0.02029, 0.1195, 0.0331, 1.0, 0.02029, 0.1195, 0.0331, 1.0, 0.02029, 0.1195, 0.0331, 1.0, 0.02029, 0.1195, 0.0331, 1.0, 0.02029, 0.1195, 0.0331, 1.0, 0.02029, 0.1195, 0.0331, 1.0, 0.02029, 0.1195, 0.0331, 1.0, 0.02029, 0.1195, 0.0331, 1.0, 0.02029, 0.1195, 0.0331, 1.0, 0.02029, 0.1195, 0.0331, 1.0, 0.02029, 0.1195, 0.0331, 1.0, 0.02029, 0.1195, 0.0331, 1.0, 0.02029, 0.1195, 0.0331, 1.0, 0.02029, 0.1195, 0.0331, 1.0, 0.02029, 0.1195, 0.0331, 1.0, 0.02029, 0.1195, 0.0331, 1.0, 0.02029, 0.1195, 0.0331, 1.0, 0.02029, 0.1195, 0.0331, 1.0, 0.02029, 0.1195, 0.0331, 1.0, 0.02029, 0.1195, 0.0331, 1.0, 0.02029, 0.1195, 0.0331, 1.0, 0.02029, 0.1195, 0.0331, 1.0, 0.02029, 0.1195, 0.0331, 1.0, 0.02029, 0.1195, 0.0331, 1.0, 0.02029, 0.1195, 0.0331, 1.0, 0.02029, 0.1195, 0.0331, 1.0, 0.02029, 0.1195, 0.0331, 1.0, 0.02029, 0.1195, 0.0331, 1.0, 0.02029, 0.1195, 0.0331, 1.0, 0.02029, 0.1195, 0.0331, 1.0, 0.02029, 0.1195, 0.0331, 1.0, 0.02029, 0.1195, 0.0331, 1.0, 0.02029, 0.1195, 0.0331, 1.0, 0.02029, 0.1195, 0.0331, 1.0, 0.02029, 0.1195, 0.0331, 1.0, 0.02029, 0.1195, 0.0331, 1.0, 0.02029, 0.1195, 0.0331, 1.0, 0.02029, 0.1195, 0.0331, 1.0, 0.02029, 0.1195, 0.0331, 1.0, 0.02029, 0.1195, 0.0331, 1.0, 0.02029, 0.1195, 0.0331, 1.0, 0.02029, 0.1195, 0.0331, 1.0, 0.02029, 0.1195, 0.0331, 1.0, 0.02029, 0.1195, 0.0331, 1.0, 0.02029, 0.1195, 0.0331, 1.0, 0.02029, 0.1195, 0.0331, 1.0, 0.02029, 0.1195, 0.0331, 1.0, 0.02029, 0.1195, 0.0331, 1.0, 0.02029, 0.1195, 0.0331, 1.0, 0.02029, 0.1195, 0.0331, 1.0, 0.02029, 0.1195, 0.0331, 1.0, 0.02029, 0.1195, 0.0331, 1.0, 0.02029, 0.1195, 0.0331, 1.0, 0.02029, 0.1195, 0.0331, 1.0, 0.02029, 0.1195, 0.0331, 1.0, 0.02029, 0.1195, 0.0331, 1.0, 0.02029, 0.1195, 0.0331, 1.0, 0.02029, 0.1195, 0.0331, 1.0, 0.02029, 0.1195, 0.0331, 1.0, 0.02029, 0.1195, 0.0331, 1.0, 0.02029, 0.1195, 0.0331, 1.0, 0.02029, 0.1195, 0.0331, 1.0, 0.02029, 0.1195, 0.0331, 1.0, 0.02029, 0.1195, 0.0331, 1.0, 0.02029, 0.1195, 0.0331, 1.0, 0.02029, 0.1195, 0.0331, 1.0, 0.02029, 0.1195, 0.0331, 1.0, 0.02029, 0.1195, 0.0331, 1.0, 0.02029, 0.1195, 0.0331, 1.0, 0.02029, 0.1195, 0.0331, 1.0, 0.02029, 0.1195, 0.0331, 1.0, 0.02029, 0.1195, 0.0331, 1.0, 0.02029, 0.1195, 0.0331, 1.0, 0.02029, 0.1195, 0.0331, 1.0, 0.02029, 0.1195, 0.0331, 1.0, 0.02029, 0.1195, 0.0331, 1.0, 0.02029, 0.1195, 0.0331, 1.0, 0.02029, 0.1195, 0.0331, 1.0, 0.02029, 0.1195, 0.0331, 1.0, 0.02029, 0.1195, 0.0331, 1.0, 0.02029, 0.1195, 0.0331, 1.0, 0.02029, 0.1195, 0.0331, 1.0, 0.02029, 0.1195, 0.0331, 1.0, 0.02029, 0.1195, 0.0331, 1.0, 0.02029, 0.1195, 0.0331, 1.0, 0.02029, 0.1195, 0.0331, 1.0, 0.02029, 0.1195, 0.0331, 1.0, 0.02029, 0.1195, 0.0331, 1.0, 0.02029, 0.1195, 0.0331, 1.0, 0.02029, 0.1195, 0.0331, 1.0, 0.02029, 0.1195, 0.0331, 1.0, 0.02029, 0.1195, 0.0331, 1.0, 0.02029, 0.1195, 0.0331, 1.0, 0.02029, 0.1195, 0.0331, 1.0, 0.02029, 0.1195, 0.0331, 1.0])
me_cube_012.materials.append(mat_vertex_color)
me_cube_012.use_remesh_preserve_volume = False
me_cube_012.use_remesh_preserve_attributes = False
me_cube_012.use_mirror_vertex_groups = False
me_cube_012.update()
me_cube_013 = bpy.data.meshes.new('Cube.013')
me_cube_013.from_pydata([(1.065, 0.306, 1.824), (1.364, 0.306, 1.125), (1.209, -0.2196, 1.904), (0.9394, -0.1996, 1.186), (-1.043, 0.3118, 1.641), (-1.261, 0.3118, 1.138), (-1.184, -0.4257, 1.66), (-0.8584, -0.2054, 1.169), (-0.1148, 0.8307, 1.931), (-0.03182, -0.4038, 1.002), (0.002852, -0.7844, 2.105), (-0.1031, 0.5102, 0.9916), (-1.082, 0.4359, 1.038), (-1.02, -0.5498, 1.834), (-0.9158, 0.4359, 1.818), (-0.6378, -0.3294, 1.063), (0.6569, -0.3247, 1.056), (0.8111, 0.4312, 1.991), (0.6292, -0.3247, 2.094), (1.078, 0.4312, 0.994), (-0.9066, 0.05322, 1.111), (-1.208, 0.3917, 1.069), (1.432, 0.3597, 1.436), (-0.9058, -0.2606, 1.413), (1.238, -0.2733, 1.531), (-1.324, 0.367, 1.373), (-1.136, -0.5057, 1.755), (0.997, 0.05322, 1.969), (0.8324, -0.2789, 1.1), (-1.255, -0.1671, 1.698), (0.9845, 0.3853, 1.927), (1.019, 0.05322, 1.086), (-0.1622, 0.05322, 2.046), (0.07834, -0.9558, 1.523), (-0.04967, 0.05322, 0.8142), (-0.1048, 1.002, 1.494), (-0.6737, 0.4839, 1.968), (-0.3762, -0.3775, 1.026), (0.2809, -0.3751, 2.142), (0.408, 0.4816, 0.9591), (-0.8284, 0.4839, 1.01), (-0.4963, -0.4176, 1.971), (-1.015, 0.3917, 1.732), (-0.7799, -0.2853, 1.098), (-1.167, 0.5794, 1.405), (-0.9968, 0.05322, 0.8978), (-0.9021, -0.6933, 1.439), (-1.145, -0.1671, 1.99), (0.3494, -0.3751, 1.014), (0.4737, 0.8021, 2.052), (1.102, -0.2989, 2.02), (1.271, 0.3853, 1.033), (0.8086, -0.847, 1.547), (0.6755, 0.05322, 2.303), (1.168, 0.5729, 1.425), (0.998, 0.05322, 0.8789), (-1.236, -0.1671, 1.872), (-1.038, -0.6326, 1.426), (-0.9904, 0.05322, 1.394), (1.179, 0.05322, 0.9358), (1.101, 0.05322, 1.491), (1.355, 0.5098, 1.415), (0.329, 0.05322, 2.369), (0.4742, -0.9164, 1.553), (-0.4226, 0.05322, 0.8649), (-0.9263, 0.6455, 1.458), (-1.28, 0.5187, 1.385), (-1.355, -0.1671, 0.9489), (-0.3688, -0.5791, 1.474), (-0.9057, -0.1671, 2.196), (1.112, -0.4234, 1.535), (0.8667, 0.05322, 2.2), (0.5032, 0.9627, 1.439), (0.3761, 0.05322, 0.8161)], [], [(14, 42, 56, 47), (42, 4, 29, 56), (56, 29, 6, 26), (47, 56, 26, 13), (15, 46, 57, 43), (46, 13, 26, 57), (57, 26, 6, 23), (43, 57, 23, 7), (7, 23, 58, 20), (23, 6, 29, 58), (58, 29, 4, 25), (20, 58, 25, 5), (19, 51, 59, 55), (51, 1, 31, 59), (59, 31, 3, 28), (55, 59, 28, 16), (1, 22, 60, 31), (22, 0, 27, 60), (60, 27, 2, 24), (31, 60, 24, 3), (19, 54, 61, 51), (54, 17, 30, 61), (61, 30, 0, 22), (51, 61, 22, 1), (17, 49, 62, 53), (49, 8, 32, 62), (62, 32, 10, 38), (53, 62, 38, 18), (16, 52, 63, 48), (52, 18, 38, 63), (63, 38, 10, 33), (48, 63, 33, 9), (12, 40, 64, 45), (40, 11, 34, 64), (64, 34, 9, 37), (45, 64, 37, 15), (12, 44, 65, 40), (44, 14, 36, 65), (65, 36, 8, 35), (40, 65, 35, 11), (5, 25, 66, 21), (25, 4, 42, 66), (66, 42, 14, 44), (21, 66, 44, 12), (5, 21, 67, 20), (21, 12, 45, 67), (67, 45, 15, 43), (20, 67, 43, 7), (9, 33, 68, 37), (33, 10, 41, 68), (68, 41, 13, 46), (37, 68, 46, 15), (8, 36, 69, 32), (36, 14, 47, 69), (69, 47, 13, 41), (32, 69, 41, 10), (3, 24, 70, 28), (24, 2, 50, 70), (70, 50, 18, 52), (28, 70, 52, 16), (0, 30, 71, 27), (30, 17, 53, 71), (71, 53, 18, 50), (27, 71, 50, 2), (11, 35, 72, 39), (35, 8, 49, 72), (72, 49, 17, 54), (39, 72, 54, 19), (11, 39, 73, 34), (39, 19, 55, 73), (73, 55, 16, 48), (34, 73, 48, 9)])
_uv = me_cube_013.uv_layers.new(name='UVMap')
_uv.uv.foreach_set('vector', [0.84, 0.5, 0.8627, 0.5, 0.8627, 0.625, 0.84, 0.625, 0.8627, 0.5, 0.875, 0.5, 0.875, 0.625, 0.8627, 0.625, 0.8627, 0.625, 0.875, 0.625, 0.875, 0.75, 0.8627, 0.75, 0.84, 0.625, 0.8627, 0.625, 0.8627, 0.75, 0.84, 0.75, 0.375, 0.965, 0.5, 0.965, 0.5, 0.9877, 0.375, 0.9877, 0.5, 0.965, 0.625, 0.965, 0.625, 0.9877, 0.5, 0.9877, 0.5, 0.9877, 0.625, 0.9877, 0.625, 1.0, 0.5, 1.0, 0.375, 0.9877, 0.5, 0.9877, 0.5, 1.0, 0.375, 1.0, 0.375, 0.0, 0.5, 0.0, 0.5, 0.1202, 0.375, 0.1202, 0.5, 0.0, 0.625, 0.0, 0.625, 0.1202, 0.5, 0.1202, 0.5, 0.1202, 0.625, 0.1202, 0.625, 0.2119, 0.5, 0.2119, 0.375, 0.1202, 0.5, 0.1202, 0.5, 0.2119, 0.375, 0.2119, 0.3387, 0.5, 0.3613, 0.4995, 0.3647, 0.625, 0.3387, 0.625, 0.3613, 0.4995, 0.3711, 0.4961, 0.4058, 0.625, 0.3647, 0.625, 0.3647, 0.625, 0.4058, 0.625, 0.3711, 0.7539, 0.3613, 0.7505, 0.3387, 0.625, 0.3647, 0.625, 0.3613, 0.7505, 0.3387, 0.75, 0.3711, 0.4961, 0.5, 0.5308, 0.5, 0.625, 0.4058, 0.625, 0.5, 0.5308, 0.6289, 0.4961, 0.5942, 0.625, 0.5, 0.625, 0.5, 0.625, 0.5942, 0.625, 0.6289, 0.7539, 0.5, 0.7192, 0.4058, 0.625, 0.5, 0.625, 0.5, 0.7192, 0.3711, 0.7539, 0.375, 0.4637, 0.5, 0.4637, 0.5, 0.4897, 0.3745, 0.4863, 0.5, 0.4637, 0.625, 0.4637, 0.6255, 0.4863, 0.5, 0.4897, 0.5, 0.4897, 0.6255, 0.4863, 0.6289, 0.4961, 0.5, 0.5308, 0.3745, 0.4863, 0.5, 0.4897, 0.5, 0.5308, 0.3711, 0.4961, 0.6613, 0.5, 0.7008, 0.5, 0.7008, 0.625, 0.6613, 0.625, 0.7008, 0.5, 0.7503, 0.5, 0.7503, 0.625, 0.7008, 0.625, 0.7008, 0.625, 0.7503, 0.625, 0.7503, 0.75, 0.7008, 0.75, 0.6613, 0.625, 0.7008, 0.625, 0.7008, 0.75, 0.6613, 0.75, 0.375, 0.7863, 0.5, 0.7863, 0.5, 0.8258, 0.375, 0.8258, 0.5, 0.7863, 0.625, 0.7863, 0.625, 0.8258, 0.5, 0.8258, 0.5, 0.8258, 0.625, 0.8258, 0.625, 0.8753, 0.5, 0.8753, 0.375, 0.8258, 0.5, 0.8258, 0.5, 0.8753, 0.375, 0.8753, 0.16, 0.5, 0.1998, 0.5, 0.1998, 0.625, 0.16, 0.625, 0.1998, 0.5, 0.2497, 0.5, 0.2497, 0.625, 0.1998, 0.625, 0.1998, 0.625, 0.2497, 0.625, 0.2497, 0.75, 0.1998, 0.75, 0.16, 0.625, 0.1998, 0.625, 0.1998, 0.75, 0.16, 0.75, 0.375, 0.285, 0.5, 0.285, 0.5, 0.3248, 0.375, 0.3248, 0.5, 0.285, 0.625, 0.285, 0.625, 0.3248, 0.5, 0.3248, 0.5, 0.3248, 0.625, 0.3248, 0.625, 0.3747, 0.5, 0.3747, 0.375, 0.3248, 0.5, 0.3248, 0.5, 0.3747, 0.375, 0.3747, 0.375, 0.2119, 0.5, 0.2119, 0.5, 0.2576, 0.375, 0.2576, 0.5, 0.2119, 0.625, 0.2119, 0.625, 0.2576, 0.5, 0.2576, 0.5, 0.2576, 0.625, 0.2576, 0.625, 0.285, 0.5, 0.285, 0.375, 0.2576, 0.5, 0.2576, 0.5, 0.285, 0.375, 0.285, 0.125, 0.5, 0.1373, 0.5, 0.1373, 0.625, 0.125, 0.625, 0.1373, 0.5, 0.16, 0.5, 0.16, 0.625, 0.1373, 0.625, 0.1373, 0.625, 0.16, 0.625, 0.16, 0.75, 0.1373, 0.75, 0.125, 0.625, 0.1373, 0.625, 0.1373, 0.75, 0.125, 0.75, 0.375, 0.8753, 0.5, 0.8753, 0.5, 0.9252, 0.375, 0.9252, 0.5, 0.8753, 0.625, 0.8753, 0.625, 0.9252, 0.5, 0.9252, 0.5, 0.9252, 0.625, 0.9252, 0.625, 0.965, 0.5, 0.965, 0.375, 0.9252, 0.5, 0.9252, 0.5, 0.965, 0.375, 0.965, 0.7503, 0.5, 0.8002, 0.5, 0.8002, 0.625, 0.7503, 0.625, 0.8002, 0.5, 0.84, 0.5, 0.84, 0.625, 0.8002, 0.625, 0.8002, 0.625, 0.84, 0.625, 0.84, 0.75, 0.8002, 0.75, 0.7503, 0.625, 0.8002, 0.625, 0.8002, 0.75, 0.7503, 0.75, 0.3711, 0.7539, 0.5, 0.7192, 0.5, 0.7603, 0.3745, 0.7637, 0.5, 0.7192, 0.6289, 0.7539, 0.6255, 0.7637, 0.5, 0.7603, 0.5, 0.7603, 0.6255, 0.7637, 0.625, 0.7863, 0.5, 0.7863, 0.3745, 0.7637, 0.5, 0.7603, 0.5, 0.7863, 0.375, 0.7863, 0.6289, 0.4961, 0.6387, 0.4995, 0.6353, 0.625, 0.5942, 0.625, 0.6387, 0.4995, 0.6613, 0.5, 0.6613, 0.625, 0.6353, 0.625, 0.6353, 0.625, 0.6613, 0.625, 0.6613, 0.75, 0.6387, 0.7505, 0.5942, 0.625, 0.6353, 0.625, 0.6387, 0.7505, 0.6289, 0.7539, 0.375, 0.3747, 0.5, 0.3747, 0.5, 0.4242, 0.375, 0.4242, 0.5, 0.3747, 0.625, 0.3747, 0.625, 0.4242, 0.5, 0.4242, 0.5, 0.4242, 0.625, 0.4242, 0.625, 0.4637, 0.5, 0.4637, 0.375, 0.4242, 0.5, 0.4242, 0.5, 0.4637, 0.375, 0.4637, 0.2497, 0.5, 0.2992, 0.5, 0.2992, 0.625, 0.2497, 0.625, 0.2992, 0.5, 0.3387, 0.5, 0.3387, 0.625, 0.2992, 0.625, 0.2992, 0.625, 0.3387, 0.625, 0.3387, 0.75, 0.2992, 0.75, 0.2497, 0.625, 0.2992, 0.625, 0.2992, 0.75, 0.2497, 0.75])
_ca = me_cube_013.color_attributes.new('Col', 'BYTE_COLOR', 'CORNER')
_ca.data.foreach_set('color', [0.9131, 1.0, 1.0, 1.0, 0.9131, 1.0, 1.0, 1.0, 0.9131, 1.0, 1.0, 1.0, 0.9131, 1.0, 1.0, 1.0, 0.9131, 1.0, 1.0, 1.0, 0.9131, 1.0, 1.0, 1.0, 0.9131, 1.0, 1.0, 1.0, 0.9131, 1.0, 1.0, 1.0, 0.9131, 1.0, 1.0, 1.0, 0.9131, 1.0, 1.0, 1.0, 0.9131, 1.0, 1.0, 1.0, 0.9131, 1.0, 1.0, 1.0, 0.9131, 1.0, 1.0, 1.0, 0.9131, 1.0, 1.0, 1.0, 0.9131, 1.0, 1.0, 1.0, 0.9131, 1.0, 1.0, 1.0, 0.9131, 1.0, 1.0, 1.0, 0.9131, 1.0, 1.0, 1.0, 0.9131, 1.0, 1.0, 1.0, 0.9131, 1.0, 1.0, 1.0, 0.9131, 1.0, 1.0, 1.0, 0.9131, 1.0, 1.0, 1.0, 0.9131, 1.0, 1.0, 1.0, 0.9131, 1.0, 1.0, 1.0, 0.9131, 1.0, 1.0, 1.0, 0.9131, 1.0, 1.0, 1.0, 0.9131, 1.0, 1.0, 1.0, 0.9131, 1.0, 1.0, 1.0, 0.9131, 1.0, 1.0, 1.0, 0.9131, 1.0, 1.0, 1.0, 0.9131, 1.0, 1.0, 1.0, 0.9131, 1.0, 1.0, 1.0, 0.9131, 1.0, 1.0, 1.0, 0.9131, 1.0, 1.0, 1.0, 0.9131, 1.0, 1.0, 1.0, 0.9131, 1.0, 1.0, 1.0, 0.9131, 1.0, 1.0, 1.0, 0.9131, 1.0, 1.0, 1.0, 0.9131, 1.0, 1.0, 1.0, 0.9131, 1.0, 1.0, 1.0, 0.9131, 1.0, 1.0, 1.0, 0.9131, 1.0, 1.0, 1.0, 0.9131, 1.0, 1.0, 1.0, 0.9131, 1.0, 1.0, 1.0, 0.9131, 1.0, 1.0, 1.0, 0.9131, 1.0, 1.0, 1.0, 0.9131, 1.0, 1.0, 1.0, 0.9131, 1.0, 1.0, 1.0, 0.9131, 1.0, 1.0, 1.0, 0.9131, 1.0, 1.0, 1.0, 0.9131, 1.0, 1.0, 1.0, 0.9131, 1.0, 1.0, 1.0, 0.9131, 1.0, 1.0, 1.0, 0.9131, 1.0, 1.0, 1.0, 0.9131, 1.0, 1.0, 1.0, 0.9131, 1.0, 1.0, 1.0, 0.9131, 1.0, 1.0, 1.0, 0.9131, 1.0, 1.0, 1.0, 0.9131, 1.0, 1.0, 1.0, 0.9131, 1.0, 1.0, 1.0, 0.9131, 1.0, 1.0, 1.0, 0.9131, 1.0, 1.0, 1.0, 0.9131, 1.0, 1.0, 1.0, 0.9131, 1.0, 1.0, 1.0, 0.9131, 1.0, 1.0, 1.0, 0.9131, 1.0, 1.0, 1.0, 0.9131, 1.0, 1.0, 1.0, 0.9131, 1.0, 1.0, 1.0, 0.9131, 1.0, 1.0, 1.0, 0.9131, 1.0, 1.0, 1.0, 0.9131, 1.0, 1.0, 1.0, 0.9131, 1.0, 1.0, 1.0, 0.9131, 1.0, 1.0, 1.0, 0.9131, 1.0, 1.0, 1.0, 0.9131, 1.0, 1.0, 1.0, 0.9131, 1.0, 1.0, 1.0, 0.9131, 1.0, 1.0, 1.0, 0.9131, 1.0, 1.0, 1.0, 0.9131, 1.0, 1.0, 1.0, 0.9131, 1.0, 1.0, 1.0, 0.9131, 1.0, 1.0, 1.0, 0.9131, 1.0, 1.0, 1.0, 0.9131, 1.0, 1.0, 1.0, 0.9131, 1.0, 1.0, 1.0, 0.9131, 1.0, 1.0, 1.0, 0.9131, 1.0, 1.0, 1.0, 0.9131, 1.0, 1.0, 1.0, 0.9131, 1.0, 1.0, 1.0, 0.9131, 1.0, 1.0, 1.0, 0.9131, 1.0, 1.0, 1.0, 0.9131, 1.0, 1.0, 1.0, 0.9131, 1.0, 1.0, 1.0, 0.9131, 1.0, 1.0, 1.0, 0.9131, 1.0, 1.0, 1.0, 0.9131, 1.0, 1.0, 1.0, 0.9131, 1.0, 1.0, 1.0, 0.9131, 1.0, 1.0, 1.0, 0.9131, 1.0, 1.0, 1.0, 0.9131, 1.0, 1.0, 1.0, 0.9131, 1.0, 1.0, 1.0, 0.9131, 1.0, 1.0, 1.0, 0.9131, 1.0, 1.0, 1.0, 0.9131, 1.0, 1.0, 1.0, 0.9131, 1.0, 1.0, 1.0, 0.9131, 1.0, 1.0, 1.0, 0.9131, 1.0, 1.0, 1.0, 0.9131, 1.0, 1.0, 1.0, 0.9131, 1.0, 1.0, 1.0, 0.9131, 1.0, 1.0, 1.0, 0.9131, 1.0, 1.0, 1.0, 0.9131, 1.0, 1.0, 1.0, 0.9131, 1.0, 1.0, 1.0, 0.9131, 1.0, 1.0, 1.0, 0.9131, 1.0, 1.0, 1.0, 0.9131, 1.0, 1.0, 1.0, 0.9131, 1.0, 1.0, 1.0, 0.9131, 1.0, 1.0, 1.0, 0.9131, 1.0, 1.0, 1.0, 0.9131, 1.0, 1.0, 1.0, 0.9131, 1.0, 1.0, 1.0, 0.9131, 1.0, 1.0, 1.0, 0.9131, 1.0, 1.0, 1.0, 0.9131, 1.0, 1.0, 1.0, 0.9131, 1.0, 1.0, 1.0, 0.9131, 1.0, 1.0, 1.0, 0.9131, 1.0, 1.0, 1.0, 0.9131, 1.0, 1.0, 1.0, 0.9131, 1.0, 1.0, 1.0, 0.9131, 1.0, 1.0, 1.0, 0.9131, 1.0, 1.0, 1.0, 0.9131, 1.0, 1.0, 1.0, 0.9131, 1.0, 1.0, 1.0, 0.9131, 1.0, 1.0, 1.0, 0.9131, 1.0, 1.0, 1.0, 0.9131, 1.0, 1.0, 1.0, 0.9131, 1.0, 1.0, 1.0, 0.9131, 1.0, 1.0, 1.0, 0.9131, 1.0, 1.0, 1.0, 0.9131, 1.0, 1.0, 1.0, 0.9131, 1.0, 1.0, 1.0, 0.9131, 1.0, 1.0, 1.0, 0.9131, 1.0, 1.0, 1.0, 0.9131, 1.0, 1.0, 1.0, 0.9131, 1.0, 1.0, 1.0, 0.9131, 1.0, 1.0, 1.0, 0.9131, 1.0, 1.0, 1.0, 0.9131, 1.0, 1.0, 1.0, 0.9131, 1.0, 1.0, 1.0, 0.9131, 1.0, 1.0, 1.0, 0.9131, 1.0, 1.0, 1.0, 0.9131, 1.0, 1.0, 1.0, 0.9131, 1.0, 1.0, 1.0, 0.9131, 1.0, 1.0, 1.0, 0.9131, 1.0, 1.0, 1.0, 0.9131, 1.0, 1.0, 1.0, 0.9131, 1.0, 1.0, 1.0, 0.9131, 1.0, 1.0, 1.0, 0.9131, 1.0, 1.0, 1.0, 0.9131, 1.0, 1.0, 1.0, 0.9131, 1.0, 1.0, 1.0, 0.9131, 1.0, 1.0, 1.0, 0.9131, 1.0, 1.0, 1.0, 0.9131, 1.0, 1.0, 1.0, 0.9131, 1.0, 1.0, 1.0, 0.9131, 1.0, 1.0, 1.0, 0.9131, 1.0, 1.0, 1.0, 0.9131, 1.0, 1.0, 1.0, 0.9131, 1.0, 1.0, 1.0, 0.9131, 1.0, 1.0, 1.0, 0.9131, 1.0, 1.0, 1.0, 0.9131, 1.0, 1.0, 1.0, 0.9131, 1.0, 1.0, 1.0, 0.9131, 1.0, 1.0, 1.0, 0.9131, 1.0, 1.0, 1.0, 0.9131, 1.0, 1.0, 1.0, 0.9131, 1.0, 1.0, 1.0, 0.9131, 1.0, 1.0, 1.0, 0.9131, 1.0, 1.0, 1.0, 0.9131, 1.0, 1.0, 1.0, 0.9131, 1.0, 1.0, 1.0, 0.9131, 1.0, 1.0, 1.0, 0.9131, 1.0, 1.0, 1.0, 0.9131, 1.0, 1.0, 1.0, 0.9131, 1.0, 1.0, 1.0, 0.9131, 1.0, 1.0, 1.0, 0.9131, 1.0, 1.0, 1.0, 0.9131, 1.0, 1.0, 1.0, 0.9131, 1.0, 1.0, 1.0, 0.9131, 1.0, 1.0, 1.0, 0.9131, 1.0, 1.0, 1.0, 0.9131, 1.0, 1.0, 1.0, 0.9131, 1.0, 1.0, 1.0, 0.9131, 1.0, 1.0, 1.0, 0.9131, 1.0, 1.0, 1.0, 0.9131, 1.0, 1.0, 1.0, 0.9131, 1.0, 1.0, 1.0, 0.9131, 1.0, 1.0, 1.0, 0.9131, 1.0, 1.0, 1.0, 0.9131, 1.0, 1.0, 1.0, 0.9131, 1.0, 1.0, 1.0, 0.9131, 1.0, 1.0, 1.0, 0.9131, 1.0, 1.0, 1.0, 0.9131, 1.0, 1.0, 1.0, 0.9131, 1.0, 1.0, 1.0, 0.9131, 1.0, 1.0, 1.0, 0.9131, 1.0, 1.0, 1.0, 0.9131, 1.0, 1.0, 1.0, 0.9131, 1.0, 1.0, 1.0, 0.9131, 1.0, 1.0, 1.0, 0.9131, 1.0, 1.0, 1.0, 0.9131, 1.0, 1.0, 1.0, 0.9131, 1.0, 1.0, 1.0, 0.9131, 1.0, 1.0, 1.0, 0.9131, 1.0, 1.0, 1.0, 0.9131, 1.0, 1.0, 1.0, 0.9131, 1.0, 1.0, 1.0, 0.9131, 1.0, 1.0, 1.0, 0.9131, 1.0, 1.0, 1.0, 0.9131, 1.0, 1.0, 1.0, 0.9131, 1.0, 1.0, 1.0, 0.9131, 1.0, 1.0, 1.0, 0.9131, 1.0, 1.0, 1.0, 0.9131, 1.0, 1.0, 1.0, 0.9131, 1.0, 1.0, 1.0, 0.9131, 1.0, 1.0, 1.0, 0.9131, 1.0, 1.0, 1.0, 0.9131, 1.0, 1.0, 1.0, 0.9131, 1.0, 1.0, 1.0, 0.9131, 1.0, 1.0, 1.0, 0.9131, 1.0, 1.0, 1.0, 0.9131, 1.0, 1.0, 1.0, 0.9131, 1.0, 1.0, 1.0, 0.9131, 1.0, 1.0, 1.0, 0.9131, 1.0, 1.0, 1.0, 0.9131, 1.0, 1.0, 1.0, 0.9131, 1.0, 1.0, 1.0, 0.9131, 1.0, 1.0, 1.0, 0.9131, 1.0, 1.0, 1.0, 0.9131, 1.0, 1.0, 1.0, 0.9131, 1.0, 1.0, 1.0, 0.9131, 1.0, 1.0, 1.0, 0.9131, 1.0, 1.0, 1.0, 0.9131, 1.0, 1.0, 1.0, 0.9131, 1.0, 1.0, 1.0, 0.9131, 1.0, 1.0, 1.0, 0.9131, 1.0, 1.0, 1.0, 0.9131, 1.0, 1.0, 1.0, 0.9131, 1.0, 1.0, 1.0, 0.9131, 1.0, 1.0, 1.0, 0.9131, 1.0, 1.0, 1.0, 0.9131, 1.0, 1.0, 1.0, 0.9131, 1.0, 1.0, 1.0, 0.9131, 1.0, 1.0, 1.0, 0.9131, 1.0, 1.0, 1.0, 0.9131, 1.0, 1.0, 1.0, 0.9131, 1.0, 1.0, 1.0, 0.9131, 1.0, 1.0, 1.0, 0.9131, 1.0, 1.0, 1.0, 0.9131, 1.0, 1.0, 1.0, 0.9131, 1.0, 1.0, 1.0, 0.9131, 1.0, 1.0, 1.0, 0.9131, 1.0, 1.0, 1.0, 0.9131, 1.0, 1.0, 1.0, 0.9131, 1.0, 1.0, 1.0, 0.9131, 1.0, 1.0, 1.0, 0.9131, 1.0, 1.0, 1.0, 0.9131, 1.0, 1.0, 1.0, 0.9131, 1.0, 1.0, 1.0, 0.9131, 1.0, 1.0, 1.0, 0.9131, 1.0, 1.0, 1.0, 0.9131, 1.0, 1.0, 1.0, 0.9131, 1.0, 1.0, 1.0, 0.9131, 1.0, 1.0, 1.0, 0.9131, 1.0, 1.0, 1.0, 0.9131, 1.0, 1.0, 1.0, 0.9131, 1.0, 1.0, 1.0, 0.9131, 1.0, 1.0, 1.0, 0.9131, 1.0, 1.0, 1.0, 0.9131, 1.0, 1.0, 1.0, 0.9131, 1.0, 1.0, 1.0, 0.9131, 1.0, 1.0, 1.0, 0.9131, 1.0, 1.0, 1.0, 0.9131, 1.0, 1.0, 1.0, 0.9131, 1.0, 1.0, 1.0, 0.9131, 1.0, 1.0, 1.0, 0.9131, 1.0, 1.0, 1.0, 0.9131, 1.0, 1.0, 1.0, 0.9131, 1.0, 1.0, 1.0])
me_cube_013.materials.append(mat_vertex_color)
me_cube_013.use_remesh_preserve_volume = False
me_cube_013.use_remesh_preserve_attributes = False
me_cube_013.use_mirror_vertex_groups = False
me_cube_013.update()

# ---- objects
ob_plane = bpy.data.objects.new('Plane', me_plane)
ob_player = bpy.data.objects.new('Player', me_cube)
ob_rock = bpy.data.objects.new('Rock', me_cube_001)
ob_tree = bpy.data.objects.new('Tree', me_cube_002)
ob_button = bpy.data.objects.new('Button', me_cube_003)
ob_animal = bpy.data.objects.new('Animal', me_cube_004)
ob_bridge = bpy.data.objects.new('Bridge', me_cube_005)
ob_grass = bpy.data.objects.new('Grass', me_cube_006)
ob_river_straight = bpy.data.objects.new('River_Straight', me_cube_007)
ob_river_bent = bpy.data.objects.new('River_Bent', me_cube_008)
ob_barrel = bpy.data.objects.new('Barrel', me_cube_010)
ob_protesters = bpy.data.objects.new('Protesters', me_cube_011)
ob_hill = bpy.data.objects.new('Hill', me_cube_012)
ob_cloud = bpy.data.objects.new('Cloud', me_cube_013)

# ---- transforms, parenting, visibility, modifiers, constraints
ob_plane.location = (10.94, 10.99, 0.0008708)
ob_plane.scale = (15.61, 15.61, 15.61)
ob_plane.lineart.crease_threshold = 0.0
ob_player.location = (6.0, 3.0, 0.9798)
ob_player.lock_rotations_4d = False
ob_player.empty_display_type = 'ARROWS'
ob_player.lineart.crease_threshold = 0.0
ob_rock.location = (9.0, 3.0, 0.9798)
ob_rock.lock_rotations_4d = False
ob_rock.empty_display_type = 'ARROWS'
ob_rock.lineart.crease_threshold = 0.0
ob_tree.location = (0.0, 3.0, 0.9798)
ob_tree.lock_rotations_4d = False
ob_tree.empty_display_type = 'ARROWS'
ob_tree.lineart.crease_threshold = 0.0
ob_button.location = (3.0, 3.0, 0.9798)
ob_button.lock_rotations_4d = False
ob_button.empty_display_type = 'ARROWS'
ob_button.lineart.crease_threshold = 0.0
ob_animal.location = (0.0, 6.0, 0.9798)
ob_animal.lock_rotations_4d = False
ob_animal.empty_display_type = 'ARROWS'
ob_animal.lineart.crease_threshold = 0.0
ob_bridge.location = (6.0, 6.0, 0.9798)
ob_bridge.lock_rotations_4d = False
ob_bridge.empty_display_type = 'ARROWS'
ob_bridge.lineart.crease_threshold = 0.0
ob_grass.location = (0.0, 0.0, 0.0)
ob_grass.lock_rotations_4d = False
ob_grass.empty_display_type = 'ARROWS'
ob_grass.lineart.crease_threshold = 0.0
ob_river_straight.location = (3.0, 0.0, 0.0)
ob_river_straight.lock_rotations_4d = False
ob_river_straight.empty_display_type = 'ARROWS'
ob_river_straight.lineart.crease_threshold = 0.0
ob_river_bent.location = (6.0, 0.0, 0.0)
ob_river_bent.lock_rotations_4d = False
ob_river_bent.empty_display_type = 'ARROWS'
ob_river_bent.lineart.crease_threshold = 0.0
ob_barrel.location = (9.0, 6.0, 0.9798)
ob_barrel.lock_rotations_4d = False
ob_barrel.empty_display_type = 'ARROWS'
ob_barrel.lineart.crease_threshold = 0.0
ob_protesters.location = (9.0, 0.0, 0.0)
ob_protesters.lineart.crease_threshold = 0.0
ob_hill.location = (3.0, 6.029, 0.0)
ob_hill.lock_rotations_4d = False
ob_hill.empty_display_type = 'ARROWS'
ob_hill.lineart.crease_threshold = 0.0
ob_cloud.location = (9.0, 8.976, 0.9798)
ob_cloud.lock_rotations_4d = False
ob_cloud.empty_display_type = 'ARROWS'
ob_cloud.lineart.crease_threshold = 0.0

# ---- collection membership
scene.collection.objects.link(ob_plane)
col_main.objects.link(ob_player)
col_main.objects.link(ob_rock)
col_main.objects.link(ob_tree)
col_main.objects.link(ob_button)
col_main.objects.link(ob_animal)
col_main.objects.link(ob_bridge)
col_main.objects.link(ob_grass)
col_main.objects.link(ob_river_straight)
col_main.objects.link(ob_river_bent)
col_main.objects.link(ob_barrel)
col_main.objects.link(ob_protesters)
col_main.objects.link(ob_hill)
col_main.objects.link(ob_cloud)

# ---- scene / render settings (as saved in the file)
scene.frame_start = 1; scene.frame_end = 250; scene.frame_set(32)
scene.render.engine = 'BLENDER_EEVEE_NEXT'
scene.cycles.use_denoising = False
scene.cycles.samples = 128
scene.cycles.sampling_pattern = 'TABULATED_SOBOL'
scene.cycles.use_adaptive_sampling = False
scene.cycles.use_light_tree = False
scene.view_settings.view_transform = 'Standard'
bpy.context.view_layer.update()

# ---- added for rendering (the .blend has no active camera and no usable light): camera, sun
cam_auto = bpy.data.cameras.new('AutoCamera')
cam_auto.lens = 50.0
cam_auto.sensor_width = 36.0
cam_auto.clip_end = 1000.0
ob_auto_camera = bpy.data.objects.new('AutoCamera', cam_auto)
scene.collection.objects.link(ob_auto_camera)
ob_auto_camera.location = (51.907, -38.1642, 34.4374)
ob_auto_camera.rotation_euler = (1.09748, -7.21219e-08, 0.694738)
scene.camera = ob_auto_camera
light_auto_sun = bpy.data.lights.new('AutoSun', 'SUN')
light_auto_sun.energy = 3.0
light_auto_sun.angle = 0.0523599
ob_auto_sun = bpy.data.objects.new('AutoSun', light_auto_sun)
scene.collection.objects.link(ob_auto_sun)
ob_auto_sun.rotation_euler = (0.872665, 0.174533, 0.523599)
bpy.context.view_layer.update()

